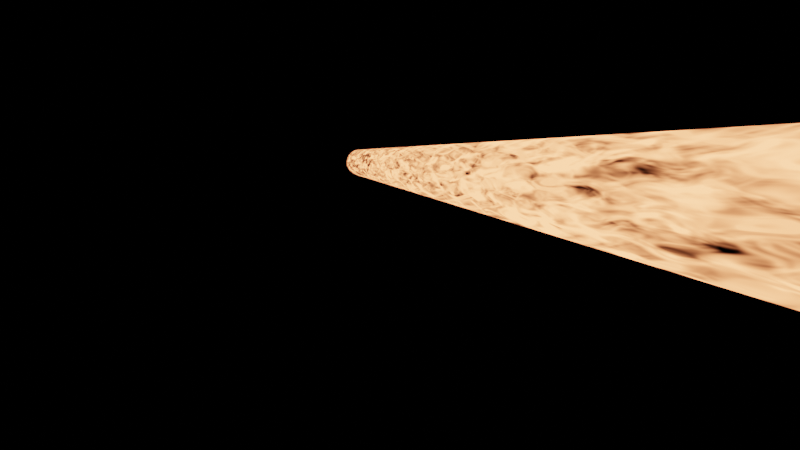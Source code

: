 # Source: uploads_files_2504067_laser_beam.blend  (saved by Blender 2.83.19; exported with 4.5.12 LTS)
import bpy
from mathutils import Matrix  # noqa: F401  (used for matrix-valued properties, if any)

bpy.ops.wm.read_factory_settings(use_empty=True)
scene = bpy.context.scene
scene.name = 'Scene'

# ---- collections
col_collection = bpy.data.collections.new('Collection'); scene.collection.children.link(col_collection)

# ---- materials (node trees are filled in below, after node groups)
mat_material_001 = bpy.data.materials.new('Material.001')

# ---- material node trees
mat_material_001.use_nodes = True; mat_material_001.node_tree.nodes.clear()
_N = mat_material_001.node_tree.nodes; _L = mat_material_001.node_tree.links
n0 = _N.new('ShaderNodeOutputMaterial'); n0.name = 'Material Output'; n0.location = (922, 300)
n1 = _N.new('ShaderNodeMath'); n1.name = 'Math'; n1.location = (262, 266)
n1.operation = 'MULTIPLY'
n1.inputs[1].default_value = 5.0
n1.inputs[2].default_value = 0.0
n2 = _N.new('ShaderNodeTexNoise'); n2.name = 'Noise Texture'; n2.location = (-278, 302)
n2.inputs[2].default_value = 3.0
n2.inputs[8].default_value = 1.0
n3 = _N.new('ShaderNodeTexCoord'); n3.name = 'Texture Coordinate'; n3.location = (-778, 210)
n4 = _N.new('ShaderNodeMapping'); n4.name = 'Mapping'; n4.location = (-568, 228)
n4.width = 240
n4.inputs[3].default_value = (1.0, 1.0, 10.0)
n5 = _N.new('ShaderNodeValToRGB'); n5.name = 'ColorRamp'; n5.location = (-58, 255)
while len(n5.color_ramp.elements) > 1: n5.color_ramp.elements.remove(n5.color_ramp.elements[-1])
n5.color_ramp.elements[0].position = 0.2818; n5.color_ramp.elements[0].color = (0.0, 0.0, 0.0, 1.0)
_e = n5.color_ramp.elements.new(0.625); _e.color = (1.0, 1.0, 1.0, 1.0)
n6 = _N.new('ShaderNodeEmission'); n6.name = 'Emission'; n6.location = (482, 300)
n6.inputs[0].default_value = (1.0, 0.2673, 0.1014, 1.0)
n7 = _N.new('ShaderNodeMixShader'); n7.name = 'Mix Shader'; n7.location = (702, 316)
n8 = _N.new('ShaderNodeBsdfTransparent'); n8.name = 'Transparent BSDF'; n8.location = (482, 402)
_L.new(n6.outputs[0], n7.inputs[2])
_L.new(n2.outputs[0], n5.inputs[0])
_L.new(n1.outputs[0], n6.inputs[1])
_L.new(n4.outputs[0], n2.inputs[0])
_L.new(n3.outputs[3], n4.inputs[0])
_L.new(n5.outputs[0], n1.inputs[0])
_L.new(n7.outputs[0], n0.inputs[0])
_L.new(n8.outputs[0], n7.inputs[1])
_L.new(n5.outputs[0], n7.inputs[0])
n0.is_active_output = True

# ---- world
world_world = bpy.data.worlds.new('World'); scene.world = world_world
world_world.use_nodes = True; world_world.node_tree.nodes.clear()
_N = world_world.node_tree.nodes; _L = world_world.node_tree.links
n0 = _N.new('ShaderNodeOutputWorld'); n0.name = 'World Output'; n0.location = (300, 300)
n1 = _N.new('ShaderNodeBackground'); n1.name = 'Background'; n1.location = (10, 300)
n1.inputs[0].default_value = (0.0, 0.0, 0.0, 1.0)
_L.new(n1.outputs[0], n0.inputs[0])
n0.is_active_output = True
world_world.color = (0.05088, 0.05088, 0.05088)
world_world.use_sun_shadow = False
world_world.sun_shadow_jitter_overblur = 0.0

# ---- cameras
cam_camera = bpy.data.cameras.new('Camera')
cam_camera.clip_end = 100.0
cam_camera.ortho_scale = 7.314

# ---- lights
light_light = bpy.data.lights.new('Light', 'POINT')
light_light.transmission_factor = 0.0
light_light.energy = 1000.0
light_light.shadow_soft_size = 0.1
light_light.shadow_maximum_resolution = 0.006
light_light.use_absolute_resolution = True

# ---- meshes
me_cylinder = bpy.data.meshes.new('Cylinder')
me_cylinder.from_pydata([(-2.712e-08, 10.0, 0.08995), (-2.712e-08, 0.0, 0.08995), (0.04498, 10.0, 0.0779), (0.04498, 0.0, 0.0779), (0.0779, 10.0, 0.04498), (0.0779, 0.0, 0.04498), (0.08995, 10.0, -1.582e-08), (0.08995, 0.0, 2.635e-10), (0.0779, 10.0, -0.04498), (0.0779, 0.0, -0.04498), (0.04498, 10.0, -0.0779), (0.04498, 0.0, -0.0779), (-1.354e-08, 10.0, -0.08995), (-1.354e-08, 0.0, -0.08995), (-0.04498, 10.0, -0.0779), (-0.04498, 0.0, -0.0779), (-0.0779, 10.0, -0.04498), (-0.0779, 0.0, -0.04498), (-0.08995, 10.0, -5.335e-08), (-0.08995, 0.0, -3.727e-08), (-0.0779, 10.0, 0.04498), (-0.0779, 0.0, 0.04498), (-0.04498, 10.0, 0.0779), (-0.04498, 0.0, 0.0779), (-2.712e-08, 9.787, 0.08995), (-2.712e-08, 9.574, 0.08995), (-2.712e-08, 9.362, 0.08995), (-2.712e-08, 9.149, 0.08995), (-2.712e-08, 8.936, 0.08995), (-2.712e-08, 8.723, 0.08995), (-2.712e-08, 8.511, 0.08995), (-2.712e-08, 8.298, 0.08995), (-2.712e-08, 8.085, 0.08995), (-2.712e-08, 7.872, 0.08995), (-2.712e-08, 7.66, 0.08995), (-2.712e-08, 7.447, 0.08995), (-2.712e-08, 7.234, 0.08995), (-2.712e-08, 7.021, 0.08995), (-2.712e-08, 6.809, 0.08995), (-2.712e-08, 6.596, 0.08995), (-2.712e-08, 6.383, 0.08995), (-2.712e-08, 6.17, 0.08995), (-2.712e-08, 5.957, 0.08995), (-2.712e-08, 5.745, 0.08995), (-2.712e-08, 5.532, 0.08995), (-2.712e-08, 5.319, 0.08995), (-2.712e-08, 5.106, 0.08995), (-2.712e-08, 4.894, 0.08995), (-2.712e-08, 4.681, 0.08995), (-2.712e-08, 4.468, 0.08995), (-2.712e-08, 4.255, 0.08995), (-2.712e-08, 4.043, 0.08995), (-2.712e-08, 3.83, 0.08995), (-2.712e-08, 3.617, 0.08995), (-2.712e-08, 3.404, 0.08995), (-2.712e-08, 3.191, 0.08995), (-2.712e-08, 2.979, 0.08995), (-2.712e-08, 2.766, 0.08995), (-2.712e-08, 2.553, 0.08995), (-2.712e-08, 2.34, 0.08995), (-2.712e-08, 2.128, 0.08995), (-2.712e-08, 1.915, 0.08995), (-2.712e-08, 1.702, 0.08995), (-2.712e-08, 1.489, 0.08995), (-2.712e-08, 1.277, 0.08995), (-2.712e-08, 1.064, 0.08995), (-2.712e-08, 0.8511, 0.08995), (-2.712e-08, 0.6383, 0.08995), (-2.712e-08, 0.4255, 0.08995), (-2.712e-08, 0.2128, 0.08995), (0.04498, 0.2128, 0.0779), (0.04498, 0.4255, 0.0779), (0.04498, 0.6383, 0.0779), (0.04498, 0.8511, 0.0779), (0.04498, 1.064, 0.0779), (0.04498, 1.277, 0.0779), (0.04498, 1.489, 0.0779), (0.04498, 1.702, 0.0779), (0.04498, 1.915, 0.0779), (0.04498, 2.128, 0.0779), (0.04498, 2.34, 0.0779), (0.04498, 2.553, 0.0779), (0.04498, 2.766, 0.0779), (0.04498, 2.979, 0.0779), (0.04498, 3.191, 0.0779), (0.04498, 3.404, 0.0779), (0.04498, 3.617, 0.0779), (0.04498, 3.83, 0.0779), (0.04498, 4.043, 0.0779), (0.04498, 4.255, 0.0779), (0.04498, 4.468, 0.0779), (0.04498, 4.681, 0.0779), (0.04498, 4.894, 0.0779), (0.04498, 5.106, 0.0779), (0.04498, 5.319, 0.0779), (0.04498, 5.532, 0.0779), (0.04498, 5.745, 0.0779), (0.04498, 5.957, 0.0779), (0.04498, 6.17, 0.0779), (0.04498, 6.383, 0.0779), (0.04498, 6.596, 0.0779), (0.04498, 6.809, 0.0779), (0.04498, 7.021, 0.0779), (0.04498, 7.234, 0.0779), (0.04498, 7.447, 0.0779), (0.04498, 7.66, 0.0779), (0.04498, 7.872, 0.0779), (0.04498, 8.085, 0.0779), (0.04498, 8.298, 0.0779), (0.04498, 8.511, 0.0779), (0.04498, 8.723, 0.0779), (0.04498, 8.936, 0.0779), (0.04498, 9.149, 0.0779), (0.04498, 9.362, 0.0779), (0.04498, 9.574, 0.0779), (0.04498, 9.787, 0.0779), (0.0779, 0.2128, 0.04498), (0.0779, 0.4255, 0.04498), (0.0779, 0.6383, 0.04498), (0.0779, 0.8511, 0.04498), (0.0779, 1.064, 0.04498), (0.0779, 1.277, 0.04498), (0.0779, 1.489, 0.04498), (0.0779, 1.702, 0.04498), (0.0779, 1.915, 0.04498), (0.0779, 2.128, 0.04498), (0.0779, 2.34, 0.04498), (0.0779, 2.553, 0.04498), (0.0779, 2.766, 0.04498), (0.0779, 2.979, 0.04498), (0.0779, 3.191, 0.04498), (0.0779, 3.404, 0.04498), (0.0779, 3.617, 0.04498), (0.0779, 3.83, 0.04498), (0.0779, 4.043, 0.04498), (0.0779, 4.255, 0.04498), (0.0779, 4.468, 0.04498), (0.0779, 4.681, 0.04498), (0.0779, 4.894, 0.04498), (0.0779, 5.106, 0.04498), (0.0779, 5.319, 0.04498), (0.0779, 5.532, 0.04498), (0.0779, 5.745, 0.04498), (0.0779, 5.957, 0.04498), (0.0779, 6.17, 0.04498), (0.0779, 6.383, 0.04498), (0.0779, 6.596, 0.04498), (0.0779, 6.809, 0.04498), (0.0779, 7.021, 0.04498), (0.0779, 7.234, 0.04498), (0.0779, 7.447, 0.04498), (0.0779, 7.66, 0.04498), (0.0779, 7.872, 0.04498), (0.0779, 8.085, 0.04498), (0.0779, 8.298, 0.04498), (0.0779, 8.511, 0.04498), (0.0779, 8.723, 0.04498), (0.0779, 8.936, 0.04498), (0.0779, 9.149, 0.04498), (0.0779, 9.362, 0.04498), (0.0779, 9.574, 0.04498), (0.0779, 9.787, 0.04498), (0.08995, 0.2128, -7.868e-11), (0.08995, 0.4255, -4.209e-10), (0.08995, 0.6383, -7.631e-10), (0.08995, 0.8511, -1.105e-09), (0.08995, 1.064, -1.448e-09), (0.08995, 1.277, -1.79e-09), (0.08995, 1.489, -2.132e-09), (0.08995, 1.702, -2.474e-09), (0.08995, 1.915, -2.816e-09), (0.08995, 2.128, -3.159e-09), (0.08995, 2.34, -3.501e-09), (0.08995, 2.553, -3.843e-09), (0.08995, 2.766, -4.185e-09), (0.08995, 2.979, -4.528e-09), (0.08995, 3.191, -4.87e-09), (0.08995, 3.404, -5.212e-09), (0.08995, 3.617, -5.554e-09), (0.08995, 3.83, -5.896e-09), (0.08995, 4.043, -6.239e-09), (0.08995, 4.255, -6.581e-09), (0.08995, 4.468, -6.923e-09), (0.08995, 4.681, -7.265e-09), (0.08995, 4.894, -7.608e-09), (0.08995, 5.106, -7.95e-09), (0.08995, 5.319, -8.292e-09), (0.08995, 5.532, -8.634e-09), (0.08995, 5.745, -8.976e-09), (0.08995, 5.957, -9.319e-09), (0.08995, 6.17, -9.661e-09), (0.08995, 6.383, -1e-08), (0.08995, 6.596, -1.035e-08), (0.08995, 6.809, -1.069e-08), (0.08995, 7.021, -1.103e-08), (0.08995, 7.234, -1.137e-08), (0.08995, 7.447, -1.171e-08), (0.08995, 7.66, -1.206e-08), (0.08995, 7.872, -1.24e-08), (0.08995, 8.085, -1.274e-08), (0.08995, 8.298, -1.308e-08), (0.08995, 8.511, -1.343e-08), (0.08995, 8.723, -1.377e-08), (0.08995, 8.936, -1.411e-08), (0.08995, 9.149, -1.445e-08), (0.08995, 9.362, -1.479e-08), (0.08995, 9.574, -1.514e-08), (0.08995, 9.787, -1.548e-08), (0.0779, 0.2128, -0.04498), (0.0779, 0.4255, -0.04498), (0.0779, 0.6383, -0.04498), (0.0779, 0.8511, -0.04498), (0.0779, 1.064, -0.04498), (0.0779, 1.277, -0.04498), (0.0779, 1.489, -0.04498), (0.0779, 1.702, -0.04498), (0.0779, 1.915, -0.04498), (0.0779, 2.128, -0.04498), (0.0779, 2.34, -0.04498), (0.0779, 2.553, -0.04498), (0.0779, 2.766, -0.04498), (0.0779, 2.979, -0.04498), (0.0779, 3.191, -0.04498), (0.0779, 3.404, -0.04498), (0.0779, 3.617, -0.04498), (0.0779, 3.83, -0.04498), (0.0779, 4.043, -0.04498), (0.0779, 4.255, -0.04498), (0.0779, 4.468, -0.04498), (0.0779, 4.681, -0.04498), (0.0779, 4.894, -0.04498), (0.0779, 5.106, -0.04498), (0.0779, 5.319, -0.04498), (0.0779, 5.532, -0.04498), (0.0779, 5.745, -0.04498), (0.0779, 5.957, -0.04498), (0.0779, 6.17, -0.04498), (0.0779, 6.383, -0.04498), (0.0779, 6.596, -0.04498), (0.0779, 6.809, -0.04498), (0.0779, 7.021, -0.04498), (0.0779, 7.234, -0.04498), (0.0779, 7.447, -0.04498), (0.0779, 7.66, -0.04498), (0.0779, 7.872, -0.04498), (0.0779, 8.085, -0.04498), (0.0779, 8.298, -0.04498), (0.0779, 8.511, -0.04498), (0.0779, 8.723, -0.04498), (0.0779, 8.936, -0.04498), (0.0779, 9.149, -0.04498), (0.0779, 9.362, -0.04498), (0.0779, 9.574, -0.04498), (0.0779, 9.787, -0.04498), (0.04498, 0.2128, -0.0779), (0.04498, 0.4255, -0.0779), (0.04498, 0.6383, -0.0779), (0.04498, 0.8511, -0.0779), (0.04498, 1.064, -0.0779), (0.04498, 1.277, -0.0779), (0.04498, 1.489, -0.0779), (0.04498, 1.702, -0.0779), (0.04498, 1.915, -0.0779), (0.04498, 2.128, -0.0779), (0.04498, 2.34, -0.0779), (0.04498, 2.553, -0.0779), (0.04498, 2.766, -0.0779), (0.04498, 2.979, -0.0779), (0.04498, 3.191, -0.0779), (0.04498, 3.404, -0.0779), (0.04498, 3.617, -0.0779), (0.04498, 3.83, -0.0779), (0.04498, 4.043, -0.0779), (0.04498, 4.255, -0.0779), (0.04498, 4.468, -0.0779), (0.04498, 4.681, -0.0779), (0.04498, 4.894, -0.0779), (0.04498, 5.106, -0.0779), (0.04498, 5.319, -0.0779), (0.04498, 5.532, -0.0779), (0.04498, 5.745, -0.0779), (0.04498, 5.957, -0.0779), (0.04498, 6.17, -0.0779), (0.04498, 6.383, -0.0779), (0.04498, 6.596, -0.0779), (0.04498, 6.809, -0.0779), (0.04498, 7.021, -0.0779), (0.04498, 7.234, -0.0779), (0.04498, 7.447, -0.0779), (0.04498, 7.66, -0.0779), (0.04498, 7.872, -0.0779), (0.04498, 8.085, -0.0779), (0.04498, 8.298, -0.0779), (0.04498, 8.511, -0.0779), (0.04498, 8.723, -0.0779), (0.04498, 8.936, -0.0779), (0.04498, 9.149, -0.0779), (0.04498, 9.362, -0.0779), (0.04498, 9.574, -0.0779), (0.04498, 9.787, -0.0779), (-1.354e-08, 0.2128, -0.08995), (-1.354e-08, 0.4255, -0.08995), (-1.354e-08, 0.6383, -0.08995), (-1.354e-08, 0.8511, -0.08995), (-1.354e-08, 1.064, -0.08995), (-1.354e-08, 1.277, -0.08995), (-1.354e-08, 1.489, -0.08995), (-1.354e-08, 1.702, -0.08995), (-1.354e-08, 1.915, -0.08995), (-1.354e-08, 2.128, -0.08995), (-1.354e-08, 2.34, -0.08995), (-1.354e-08, 2.553, -0.08995), (-1.354e-08, 2.766, -0.08995), (-1.354e-08, 2.979, -0.08995), (-1.354e-08, 3.191, -0.08995), (-1.354e-08, 3.404, -0.08995), (-1.354e-08, 3.617, -0.08995), (-1.354e-08, 3.83, -0.08995), (-1.354e-08, 4.043, -0.08995), (-1.354e-08, 4.255, -0.08995), (-1.354e-08, 4.468, -0.08995), (-1.354e-08, 4.681, -0.08995), (-1.354e-08, 4.894, -0.08995), (-1.354e-08, 5.106, -0.08995), (-1.354e-08, 5.319, -0.08995), (-1.354e-08, 5.532, -0.08995), (-1.354e-08, 5.745, -0.08995), (-1.354e-08, 5.957, -0.08995), (-1.354e-08, 6.17, -0.08995), (-1.354e-08, 6.383, -0.08995), (-1.354e-08, 6.596, -0.08995), (-1.354e-08, 6.809, -0.08995), (-1.354e-08, 7.021, -0.08995), (-1.354e-08, 7.234, -0.08995), (-1.354e-08, 7.447, -0.08995), (-1.354e-08, 7.66, -0.08995), (-1.354e-08, 7.872, -0.08995), (-1.354e-08, 8.085, -0.08995), (-1.354e-08, 8.298, -0.08995), (-1.354e-08, 8.511, -0.08995), (-1.354e-08, 8.723, -0.08995), (-1.354e-08, 8.936, -0.08995), (-1.354e-08, 9.149, -0.08995), (-1.354e-08, 9.362, -0.08995), (-1.354e-08, 9.574, -0.08995), (-1.354e-08, 9.787, -0.08995), (-0.04498, 0.2128, -0.0779), (-0.04498, 0.4255, -0.0779), (-0.04498, 0.6383, -0.0779), (-0.04498, 0.8511, -0.0779), (-0.04498, 1.064, -0.0779), (-0.04498, 1.277, -0.0779), (-0.04498, 1.489, -0.0779), (-0.04498, 1.702, -0.0779), (-0.04498, 1.915, -0.0779), (-0.04498, 2.128, -0.0779), (-0.04498, 2.34, -0.0779), (-0.04498, 2.553, -0.0779), (-0.04498, 2.766, -0.0779), (-0.04498, 2.979, -0.0779), (-0.04498, 3.191, -0.0779), (-0.04498, 3.404, -0.0779), (-0.04498, 3.617, -0.0779), (-0.04498, 3.83, -0.0779), (-0.04498, 4.043, -0.0779), (-0.04498, 4.255, -0.0779), (-0.04498, 4.468, -0.0779), (-0.04498, 4.681, -0.0779), (-0.04498, 4.894, -0.0779), (-0.04498, 5.106, -0.0779), (-0.04498, 5.319, -0.0779), (-0.04498, 5.532, -0.0779), (-0.04498, 5.745, -0.0779), (-0.04498, 5.957, -0.0779), (-0.04498, 6.17, -0.0779), (-0.04498, 6.383, -0.0779), (-0.04498, 6.596, -0.0779), (-0.04498, 6.809, -0.0779), (-0.04498, 7.021, -0.0779), (-0.04498, 7.234, -0.0779), (-0.04498, 7.447, -0.0779), (-0.04498, 7.66, -0.0779), (-0.04498, 7.872, -0.0779), (-0.04498, 8.085, -0.0779), (-0.04498, 8.298, -0.0779), (-0.04498, 8.511, -0.0779), (-0.04498, 8.723, -0.0779), (-0.04498, 8.936, -0.0779), (-0.04498, 9.149, -0.0779), (-0.04498, 9.362, -0.0779), (-0.04498, 9.574, -0.0779), (-0.04498, 9.787, -0.0779), (-0.0779, 0.2128, -0.04498), (-0.0779, 0.4255, -0.04498), (-0.0779, 0.6383, -0.04498), (-0.0779, 0.8511, -0.04498), (-0.0779, 1.064, -0.04498), (-0.0779, 1.277, -0.04498), (-0.0779, 1.489, -0.04498), (-0.0779, 1.702, -0.04498), (-0.0779, 1.915, -0.04498), (-0.0779, 2.128, -0.04498), (-0.0779, 2.34, -0.04498), (-0.0779, 2.553, -0.04498), (-0.0779, 2.766, -0.04498), (-0.0779, 2.979, -0.04498), (-0.0779, 3.191, -0.04498), (-0.0779, 3.404, -0.04498), (-0.0779, 3.617, -0.04498), (-0.0779, 3.83, -0.04498), (-0.0779, 4.043, -0.04498), (-0.0779, 4.255, -0.04498), (-0.0779, 4.468, -0.04498), (-0.0779, 4.681, -0.04498), (-0.0779, 4.894, -0.04498), (-0.0779, 5.106, -0.04498), (-0.0779, 5.319, -0.04498), (-0.0779, 5.532, -0.04498), (-0.0779, 5.745, -0.04498), (-0.0779, 5.957, -0.04498), (-0.0779, 6.17, -0.04498), (-0.0779, 6.383, -0.04498), (-0.0779, 6.596, -0.04498), (-0.0779, 6.809, -0.04498), (-0.0779, 7.021, -0.04498), (-0.0779, 7.234, -0.04498), (-0.0779, 7.447, -0.04498), (-0.0779, 7.66, -0.04498), (-0.0779, 7.872, -0.04498), (-0.0779, 8.085, -0.04498), (-0.0779, 8.298, -0.04498), (-0.0779, 8.511, -0.04498), (-0.0779, 8.723, -0.04498), (-0.0779, 8.936, -0.04498), (-0.0779, 9.149, -0.04498), (-0.0779, 9.362, -0.04498), (-0.0779, 9.574, -0.04498), (-0.0779, 9.787, -0.04498), (-0.08995, 0.2128, -3.761e-08), (-0.08995, 0.4255, -3.795e-08), (-0.08995, 0.6383, -3.829e-08), (-0.08995, 0.8511, -3.864e-08), (-0.08995, 1.064, -3.898e-08), (-0.08995, 1.277, -3.932e-08), (-0.08995, 1.489, -3.966e-08), (-0.08995, 1.702, -4e-08), (-0.08995, 1.915, -4.035e-08), (-0.08995, 2.128, -4.069e-08), (-0.08995, 2.34, -4.103e-08), (-0.08995, 2.553, -4.137e-08), (-0.08995, 2.766, -4.172e-08), (-0.08995, 2.979, -4.206e-08), (-0.08995, 3.191, -4.24e-08), (-0.08995, 3.404, -4.274e-08), (-0.08995, 3.617, -4.308e-08), (-0.08995, 3.83, -4.343e-08), (-0.08995, 4.043, -4.377e-08), (-0.08995, 4.255, -4.411e-08), (-0.08995, 4.468, -4.445e-08), (-0.08995, 4.681, -4.48e-08), (-0.08995, 4.894, -4.514e-08), (-0.08995, 5.106, -4.548e-08), (-0.08995, 5.319, -4.582e-08), (-0.08995, 5.532, -4.616e-08), (-0.08995, 5.745, -4.651e-08), (-0.08995, 5.957, -4.685e-08), (-0.08995, 6.17, -4.719e-08), (-0.08995, 6.383, -4.753e-08), (-0.08995, 6.596, -4.788e-08), (-0.08995, 6.809, -4.822e-08), (-0.08995, 7.021, -4.856e-08), (-0.08995, 7.234, -4.89e-08), (-0.08995, 7.447, -4.924e-08), (-0.08995, 7.66, -4.959e-08), (-0.08995, 7.872, -4.993e-08), (-0.08995, 8.085, -5.027e-08), (-0.08995, 8.298, -5.061e-08), (-0.08995, 8.511, -5.096e-08), (-0.08995, 8.723, -5.13e-08), (-0.08995, 8.936, -5.164e-08), (-0.08995, 9.149, -5.198e-08), (-0.08995, 9.362, -5.232e-08), (-0.08995, 9.574, -5.267e-08), (-0.08995, 9.787, -5.301e-08), (-0.0779, 0.2128, 0.04498), (-0.0779, 0.4255, 0.04498), (-0.0779, 0.6383, 0.04498), (-0.0779, 0.8511, 0.04498), (-0.0779, 1.064, 0.04498), (-0.0779, 1.277, 0.04498), (-0.0779, 1.489, 0.04498), (-0.0779, 1.702, 0.04498), (-0.0779, 1.915, 0.04498), (-0.0779, 2.128, 0.04498), (-0.0779, 2.34, 0.04498), (-0.0779, 2.553, 0.04498), (-0.0779, 2.766, 0.04498), (-0.0779, 2.979, 0.04498), (-0.0779, 3.191, 0.04498), (-0.0779, 3.404, 0.04498), (-0.0779, 3.617, 0.04498), (-0.0779, 3.83, 0.04498), (-0.0779, 4.043, 0.04498), (-0.0779, 4.255, 0.04498), (-0.0779, 4.468, 0.04498), (-0.0779, 4.681, 0.04498), (-0.0779, 4.894, 0.04498), (-0.0779, 5.106, 0.04498), (-0.0779, 5.319, 0.04498), (-0.0779, 5.532, 0.04498), (-0.0779, 5.745, 0.04498), (-0.0779, 5.957, 0.04498), (-0.0779, 6.17, 0.04498), (-0.0779, 6.383, 0.04498), (-0.0779, 6.596, 0.04498), (-0.0779, 6.809, 0.04498), (-0.0779, 7.021, 0.04498), (-0.0779, 7.234, 0.04498), (-0.0779, 7.447, 0.04498), (-0.0779, 7.66, 0.04498), (-0.0779, 7.872, 0.04498), (-0.0779, 8.085, 0.04498), (-0.0779, 8.298, 0.04498), (-0.0779, 8.511, 0.04498), (-0.0779, 8.723, 0.04498), (-0.0779, 8.936, 0.04498), (-0.0779, 9.149, 0.04498), (-0.0779, 9.362, 0.04498), (-0.0779, 9.574, 0.04498), (-0.0779, 9.787, 0.04498), (-0.04498, 0.2128, 0.0779), (-0.04498, 0.4255, 0.0779), (-0.04498, 0.6383, 0.0779), (-0.04498, 0.8511, 0.0779), (-0.04498, 1.064, 0.0779), (-0.04498, 1.277, 0.0779), (-0.04498, 1.489, 0.0779), (-0.04498, 1.702, 0.0779), (-0.04498, 1.915, 0.0779), (-0.04498, 2.128, 0.0779), (-0.04498, 2.34, 0.0779), (-0.04498, 2.553, 0.0779), (-0.04498, 2.766, 0.0779), (-0.04498, 2.979, 0.0779), (-0.04498, 3.191, 0.0779), (-0.04498, 3.404, 0.0779), (-0.04498, 3.617, 0.0779), (-0.04498, 3.83, 0.0779), (-0.04498, 4.043, 0.0779), (-0.04498, 4.255, 0.0779), (-0.04498, 4.468, 0.0779), (-0.04498, 4.681, 0.0779), (-0.04498, 4.894, 0.0779), (-0.04498, 5.106, 0.0779), (-0.04498, 5.319, 0.0779), (-0.04498, 5.532, 0.0779), (-0.04498, 5.745, 0.0779), (-0.04498, 5.957, 0.0779), (-0.04498, 6.17, 0.0779), (-0.04498, 6.383, 0.0779), (-0.04498, 6.596, 0.0779), (-0.04498, 6.809, 0.0779), (-0.04498, 7.021, 0.0779), (-0.04498, 7.234, 0.0779), (-0.04498, 7.447, 0.0779), (-0.04498, 7.66, 0.0779), (-0.04498, 7.872, 0.0779), (-0.04498, 8.085, 0.0779), (-0.04498, 8.298, 0.0779), (-0.04498, 8.511, 0.0779), (-0.04498, 8.723, 0.0779), (-0.04498, 8.936, 0.0779), (-0.04498, 9.149, 0.0779), (-0.04498, 9.362, 0.0779), (-0.04498, 9.574, 0.0779), (-0.04498, 9.787, 0.0779)], [], [(69, 1, 3, 70), (70, 3, 5, 116), (116, 5, 7, 162), (162, 7, 9, 208), (208, 9, 11, 254), (254, 11, 13, 300), (300, 13, 15, 346), (346, 15, 17, 392), (392, 17, 19, 438), (438, 19, 21, 484), (484, 21, 23, 530), (530, 23, 1, 69), (22, 575, 24, 0), (575, 574, 25, 24), (574, 573, 26, 25), (573, 572, 27, 26), (572, 571, 28, 27), (571, 570, 29, 28), (570, 569, 30, 29), (569, 568, 31, 30), (568, 567, 32, 31), (567, 566, 33, 32), (566, 565, 34, 33), (565, 564, 35, 34), (564, 563, 36, 35), (563, 562, 37, 36), (562, 561, 38, 37), (561, 560, 39, 38), (560, 559, 40, 39), (559, 558, 41, 40), (558, 557, 42, 41), (557, 556, 43, 42), (556, 555, 44, 43), (555, 554, 45, 44), (554, 553, 46, 45), (553, 552, 47, 46), (552, 551, 48, 47), (551, 550, 49, 48), (550, 549, 50, 49), (549, 548, 51, 50), (548, 547, 52, 51), (547, 546, 53, 52), (546, 545, 54, 53), (545, 544, 55, 54), (544, 543, 56, 55), (543, 542, 57, 56), (542, 541, 58, 57), (541, 540, 59, 58), (540, 539, 60, 59), (539, 538, 61, 60), (538, 537, 62, 61), (537, 536, 63, 62), (536, 535, 64, 63), (535, 534, 65, 64), (534, 533, 66, 65), (533, 532, 67, 66), (532, 531, 68, 67), (531, 530, 69, 68), (20, 529, 575, 22), (529, 528, 574, 575), (528, 527, 573, 574), (527, 526, 572, 573), (526, 525, 571, 572), (525, 524, 570, 571), (524, 523, 569, 570), (523, 522, 568, 569), (522, 521, 567, 568), (521, 520, 566, 567), (520, 519, 565, 566), (519, 518, 564, 565), (518, 517, 563, 564), (517, 516, 562, 563), (516, 515, 561, 562), (515, 514, 560, 561), (514, 513, 559, 560), (513, 512, 558, 559), (512, 511, 557, 558), (511, 510, 556, 557), (510, 509, 555, 556), (509, 508, 554, 555), (508, 507, 553, 554), (507, 506, 552, 553), (506, 505, 551, 552), (505, 504, 550, 551), (504, 503, 549, 550), (503, 502, 548, 549), (502, 501, 547, 548), (501, 500, 546, 547), (500, 499, 545, 546), (499, 498, 544, 545), (498, 497, 543, 544), (497, 496, 542, 543), (496, 495, 541, 542), (495, 494, 540, 541), (494, 493, 539, 540), (493, 492, 538, 539), (492, 491, 537, 538), (491, 490, 536, 537), (490, 489, 535, 536), (489, 488, 534, 535), (488, 487, 533, 534), (487, 486, 532, 533), (486, 485, 531, 532), (485, 484, 530, 531), (18, 483, 529, 20), (483, 482, 528, 529), (482, 481, 527, 528), (481, 480, 526, 527), (480, 479, 525, 526), (479, 478, 524, 525), (478, 477, 523, 524), (477, 476, 522, 523), (476, 475, 521, 522), (475, 474, 520, 521), (474, 473, 519, 520), (473, 472, 518, 519), (472, 471, 517, 518), (471, 470, 516, 517), (470, 469, 515, 516), (469, 468, 514, 515), (468, 467, 513, 514), (467, 466, 512, 513), (466, 465, 511, 512), (465, 464, 510, 511), (464, 463, 509, 510), (463, 462, 508, 509), (462, 461, 507, 508), (461, 460, 506, 507), (460, 459, 505, 506), (459, 458, 504, 505), (458, 457, 503, 504), (457, 456, 502, 503), (456, 455, 501, 502), (455, 454, 500, 501), (454, 453, 499, 500), (453, 452, 498, 499), (452, 451, 497, 498), (451, 450, 496, 497), (450, 449, 495, 496), (449, 448, 494, 495), (448, 447, 493, 494), (447, 446, 492, 493), (446, 445, 491, 492), (445, 444, 490, 491), (444, 443, 489, 490), (443, 442, 488, 489), (442, 441, 487, 488), (441, 440, 486, 487), (440, 439, 485, 486), (439, 438, 484, 485), (16, 437, 483, 18), (437, 436, 482, 483), (436, 435, 481, 482), (435, 434, 480, 481), (434, 433, 479, 480), (433, 432, 478, 479), (432, 431, 477, 478), (431, 430, 476, 477), (430, 429, 475, 476), (429, 428, 474, 475), (428, 427, 473, 474), (427, 426, 472, 473), (426, 425, 471, 472), (425, 424, 470, 471), (424, 423, 469, 470), (423, 422, 468, 469), (422, 421, 467, 468), (421, 420, 466, 467), (420, 419, 465, 466), (419, 418, 464, 465), (418, 417, 463, 464), (417, 416, 462, 463), (416, 415, 461, 462), (415, 414, 460, 461), (414, 413, 459, 460), (413, 412, 458, 459), (412, 411, 457, 458), (411, 410, 456, 457), (410, 409, 455, 456), (409, 408, 454, 455), (408, 407, 453, 454), (407, 406, 452, 453), (406, 405, 451, 452), (405, 404, 450, 451), (404, 403, 449, 450), (403, 402, 448, 449), (402, 401, 447, 448), (401, 400, 446, 447), (400, 399, 445, 446), (399, 398, 444, 445), (398, 397, 443, 444), (397, 396, 442, 443), (396, 395, 441, 442), (395, 394, 440, 441), (394, 393, 439, 440), (393, 392, 438, 439), (14, 391, 437, 16), (391, 390, 436, 437), (390, 389, 435, 436), (389, 388, 434, 435), (388, 387, 433, 434), (387, 386, 432, 433), (386, 385, 431, 432), (385, 384, 430, 431), (384, 383, 429, 430), (383, 382, 428, 429), (382, 381, 427, 428), (381, 380, 426, 427), (380, 379, 425, 426), (379, 378, 424, 425), (378, 377, 423, 424), (377, 376, 422, 423), (376, 375, 421, 422), (375, 374, 420, 421), (374, 373, 419, 420), (373, 372, 418, 419), (372, 371, 417, 418), (371, 370, 416, 417), (370, 369, 415, 416), (369, 368, 414, 415), (368, 367, 413, 414), (367, 366, 412, 413), (366, 365, 411, 412), (365, 364, 410, 411), (364, 363, 409, 410), (363, 362, 408, 409), (362, 361, 407, 408), (361, 360, 406, 407), (360, 359, 405, 406), (359, 358, 404, 405), (358, 357, 403, 404), (357, 356, 402, 403), (356, 355, 401, 402), (355, 354, 400, 401), (354, 353, 399, 400), (353, 352, 398, 399), (352, 351, 397, 398), (351, 350, 396, 397), (350, 349, 395, 396), (349, 348, 394, 395), (348, 347, 393, 394), (347, 346, 392, 393), (12, 345, 391, 14), (345, 344, 390, 391), (344, 343, 389, 390), (343, 342, 388, 389), (342, 341, 387, 388), (341, 340, 386, 387), (340, 339, 385, 386), (339, 338, 384, 385), (338, 337, 383, 384), (337, 336, 382, 383), (336, 335, 381, 382), (335, 334, 380, 381), (334, 333, 379, 380), (333, 332, 378, 379), (332, 331, 377, 378), (331, 330, 376, 377), (330, 329, 375, 376), (329, 328, 374, 375), (328, 327, 373, 374), (327, 326, 372, 373), (326, 325, 371, 372), (325, 324, 370, 371), (324, 323, 369, 370), (323, 322, 368, 369), (322, 321, 367, 368), (321, 320, 366, 367), (320, 319, 365, 366), (319, 318, 364, 365), (318, 317, 363, 364), (317, 316, 362, 363), (316, 315, 361, 362), (315, 314, 360, 361), (314, 313, 359, 360), (313, 312, 358, 359), (312, 311, 357, 358), (311, 310, 356, 357), (310, 309, 355, 356), (309, 308, 354, 355), (308, 307, 353, 354), (307, 306, 352, 353), (306, 305, 351, 352), (305, 304, 350, 351), (304, 303, 349, 350), (303, 302, 348, 349), (302, 301, 347, 348), (301, 300, 346, 347), (10, 299, 345, 12), (299, 298, 344, 345), (298, 297, 343, 344), (297, 296, 342, 343), (296, 295, 341, 342), (295, 294, 340, 341), (294, 293, 339, 340), (293, 292, 338, 339), (292, 291, 337, 338), (291, 290, 336, 337), (290, 289, 335, 336), (289, 288, 334, 335), (288, 287, 333, 334), (287, 286, 332, 333), (286, 285, 331, 332), (285, 284, 330, 331), (284, 283, 329, 330), (283, 282, 328, 329), (282, 281, 327, 328), (281, 280, 326, 327), (280, 279, 325, 326), (279, 278, 324, 325), (278, 277, 323, 324), (277, 276, 322, 323), (276, 275, 321, 322), (275, 274, 320, 321), (274, 273, 319, 320), (273, 272, 318, 319), (272, 271, 317, 318), (271, 270, 316, 317), (270, 269, 315, 316), (269, 268, 314, 315), (268, 267, 313, 314), (267, 266, 312, 313), (266, 265, 311, 312), (265, 264, 310, 311), (264, 263, 309, 310), (263, 262, 308, 309), (262, 261, 307, 308), (261, 260, 306, 307), (260, 259, 305, 306), (259, 258, 304, 305), (258, 257, 303, 304), (257, 256, 302, 303), (256, 255, 301, 302), (255, 254, 300, 301), (8, 253, 299, 10), (253, 252, 298, 299), (252, 251, 297, 298), (251, 250, 296, 297), (250, 249, 295, 296), (249, 248, 294, 295), (248, 247, 293, 294), (247, 246, 292, 293), (246, 245, 291, 292), (245, 244, 290, 291), (244, 243, 289, 290), (243, 242, 288, 289), (242, 241, 287, 288), (241, 240, 286, 287), (240, 239, 285, 286), (239, 238, 284, 285), (238, 237, 283, 284), (237, 236, 282, 283), (236, 235, 281, 282), (235, 234, 280, 281), (234, 233, 279, 280), (233, 232, 278, 279), (232, 231, 277, 278), (231, 230, 276, 277), (230, 229, 275, 276), (229, 228, 274, 275), (228, 227, 273, 274), (227, 226, 272, 273), (226, 225, 271, 272), (225, 224, 270, 271), (224, 223, 269, 270), (223, 222, 268, 269), (222, 221, 267, 268), (221, 220, 266, 267), (220, 219, 265, 266), (219, 218, 264, 265), (218, 217, 263, 264), (217, 216, 262, 263), (216, 215, 261, 262), (215, 214, 260, 261), (214, 213, 259, 260), (213, 212, 258, 259), (212, 211, 257, 258), (211, 210, 256, 257), (210, 209, 255, 256), (209, 208, 254, 255), (6, 207, 253, 8), (207, 206, 252, 253), (206, 205, 251, 252), (205, 204, 250, 251), (204, 203, 249, 250), (203, 202, 248, 249), (202, 201, 247, 248), (201, 200, 246, 247), (200, 199, 245, 246), (199, 198, 244, 245), (198, 197, 243, 244), (197, 196, 242, 243), (196, 195, 241, 242), (195, 194, 240, 241), (194, 193, 239, 240), (193, 192, 238, 239), (192, 191, 237, 238), (191, 190, 236, 237), (190, 189, 235, 236), (189, 188, 234, 235), (188, 187, 233, 234), (187, 186, 232, 233), (186, 185, 231, 232), (185, 184, 230, 231), (184, 183, 229, 230), (183, 182, 228, 229), (182, 181, 227, 228), (181, 180, 226, 227), (180, 179, 225, 226), (179, 178, 224, 225), (178, 177, 223, 224), (177, 176, 222, 223), (176, 175, 221, 222), (175, 174, 220, 221), (174, 173, 219, 220), (173, 172, 218, 219), (172, 171, 217, 218), (171, 170, 216, 217), (170, 169, 215, 216), (169, 168, 214, 215), (168, 167, 213, 214), (167, 166, 212, 213), (166, 165, 211, 212), (165, 164, 210, 211), (164, 163, 209, 210), (163, 162, 208, 209), (4, 161, 207, 6), (161, 160, 206, 207), (160, 159, 205, 206), (159, 158, 204, 205), (158, 157, 203, 204), (157, 156, 202, 203), (156, 155, 201, 202), (155, 154, 200, 201), (154, 153, 199, 200), (153, 152, 198, 199), (152, 151, 197, 198), (151, 150, 196, 197), (150, 149, 195, 196), (149, 148, 194, 195), (148, 147, 193, 194), (147, 146, 192, 193), (146, 145, 191, 192), (145, 144, 190, 191), (144, 143, 189, 190), (143, 142, 188, 189), (142, 141, 187, 188), (141, 140, 186, 187), (140, 139, 185, 186), (139, 138, 184, 185), (138, 137, 183, 184), (137, 136, 182, 183), (136, 135, 181, 182), (135, 134, 180, 181), (134, 133, 179, 180), (133, 132, 178, 179), (132, 131, 177, 178), (131, 130, 176, 177), (130, 129, 175, 176), (129, 128, 174, 175), (128, 127, 173, 174), (127, 126, 172, 173), (126, 125, 171, 172), (125, 124, 170, 171), (124, 123, 169, 170), (123, 122, 168, 169), (122, 121, 167, 168), (121, 120, 166, 167), (120, 119, 165, 166), (119, 118, 164, 165), (118, 117, 163, 164), (117, 116, 162, 163), (2, 115, 161, 4), (115, 114, 160, 161), (114, 113, 159, 160), (113, 112, 158, 159), (112, 111, 157, 158), (111, 110, 156, 157), (110, 109, 155, 156), (109, 108, 154, 155), (108, 107, 153, 154), (107, 106, 152, 153), (106, 105, 151, 152), (105, 104, 150, 151), (104, 103, 149, 150), (103, 102, 148, 149), (102, 101, 147, 148), (101, 100, 146, 147), (100, 99, 145, 146), (99, 98, 144, 145), (98, 97, 143, 144), (97, 96, 142, 143), (96, 95, 141, 142), (95, 94, 140, 141), (94, 93, 139, 140), (93, 92, 138, 139), (92, 91, 137, 138), (91, 90, 136, 137), (90, 89, 135, 136), (89, 88, 134, 135), (88, 87, 133, 134), (87, 86, 132, 133), (86, 85, 131, 132), (85, 84, 130, 131), (84, 83, 129, 130), (83, 82, 128, 129), (82, 81, 127, 128), (81, 80, 126, 127), (80, 79, 125, 126), (79, 78, 124, 125), (78, 77, 123, 124), (77, 76, 122, 123), (76, 75, 121, 122), (75, 74, 120, 121), (74, 73, 119, 120), (73, 72, 118, 119), (72, 71, 117, 118), (71, 70, 116, 117), (0, 24, 115, 2), (24, 25, 114, 115), (25, 26, 113, 114), (26, 27, 112, 113), (27, 28, 111, 112), (28, 29, 110, 111), (29, 30, 109, 110), (30, 31, 108, 109), (31, 32, 107, 108), (32, 33, 106, 107), (33, 34, 105, 106), (34, 35, 104, 105), (35, 36, 103, 104), (36, 37, 102, 103), (37, 38, 101, 102), (38, 39, 100, 101), (39, 40, 99, 100), (40, 41, 98, 99), (41, 42, 97, 98), (42, 43, 96, 97), (43, 44, 95, 96), (44, 45, 94, 95), (45, 46, 93, 94), (46, 47, 92, 93), (47, 48, 91, 92), (48, 49, 90, 91), (49, 50, 89, 90), (50, 51, 88, 89), (51, 52, 87, 88), (52, 53, 86, 87), (53, 54, 85, 86), (54, 55, 84, 85), (55, 56, 83, 84), (56, 57, 82, 83), (57, 58, 81, 82), (58, 59, 80, 81), (59, 60, 79, 80), (60, 61, 78, 79), (61, 62, 77, 78), (62, 63, 76, 77), (63, 64, 75, 76), (64, 65, 74, 75), (65, 66, 73, 74), (66, 67, 72, 73), (67, 68, 71, 72), (68, 69, 70, 71)])
me_cylinder.polygons.foreach_set('use_smooth', [True] * 564)
_uv = me_cylinder.uv_layers.new(name='UVMap')
_uv.uv.foreach_set('vector', [1.0, 0.9894, 1.0, 1.0, 0.9167, 1.0, 0.9167, 0.9894, 0.9167, 0.9894, 0.9167, 1.0, 0.8333, 1.0, 0.8333, 0.9894, 0.8333, 0.9894, 0.8333, 1.0, 0.75, 1.0, 0.75, 0.9894, 0.75, 0.9894, 0.75, 1.0, 0.6667, 1.0, 0.6667, 0.9894, 0.6667, 0.9894, 0.6667, 1.0, 0.5833, 1.0, 0.5833, 0.9894, 0.5833, 0.9894, 0.5833, 1.0, 0.5, 1.0, 0.5, 0.9894, 0.5, 0.9894, 0.5, 1.0, 0.4167, 1.0, 0.4167, 0.9894, 0.4167, 0.9894, 0.4167, 1.0, 0.3333, 1.0, 0.3333, 0.9894, 0.3333, 0.9894, 0.3333, 1.0, 0.25, 1.0, 0.25, 0.9894, 0.25, 0.9894, 0.25, 1.0, 0.1667, 1.0, 0.1667, 0.9894, 0.1667, 0.9894, 0.1667, 1.0, 0.08333, 1.0, 0.08333, 0.9894, 0.08333, 0.9894, 0.08333, 1.0, 7.451e-08, 1.0, 7.451e-08, 0.9894, 0.08333, 0.5, 0.08333, 0.5106, 7.451e-08, 0.5106, 7.451e-08, 0.5, 0.08333, 0.5106, 0.08333, 0.5213, 7.451e-08, 0.5213, 7.451e-08, 0.5106, 0.08333, 0.5213, 0.08333, 0.5319, 7.451e-08, 0.5319, 7.451e-08, 0.5213, 0.08333, 0.5319, 0.08333, 0.5426, 7.451e-08, 0.5426, 7.451e-08, 0.5319, 0.08333, 0.5426, 0.08333, 0.5532, 7.451e-08, 0.5532, 7.451e-08, 0.5426, 0.08333, 0.5532, 0.08333, 0.5638, 7.451e-08, 0.5638, 7.451e-08, 0.5532, 0.08333, 0.5638, 0.08333, 0.5745, 7.451e-08, 0.5745, 7.451e-08, 0.5638, 0.08333, 0.5745, 0.08333, 0.5851, 7.451e-08, 0.5851, 7.451e-08, 0.5745, 0.08333, 0.5851, 0.08333, 0.5957, 7.451e-08, 0.5957, 7.451e-08, 0.5851, 0.08333, 0.5957, 0.08333, 0.6064, 7.451e-08, 0.6064, 7.451e-08, 0.5957, 0.08333, 0.6064, 0.08333, 0.617, 7.451e-08, 0.617, 7.451e-08, 0.6064, 0.08333, 0.617, 0.08333, 0.6277, 7.451e-08, 0.6277, 7.451e-08, 0.617, 0.08333, 0.6277, 0.08333, 0.6383, 7.451e-08, 0.6383, 7.451e-08, 0.6277, 0.08333, 0.6383, 0.08333, 0.6489, 7.451e-08, 0.6489, 7.451e-08, 0.6383, 0.08333, 0.6489, 0.08333, 0.6596, 7.451e-08, 0.6596, 7.451e-08, 0.6489, 0.08333, 0.6596, 0.08333, 0.6702, 7.451e-08, 0.6702, 7.451e-08, 0.6596, 0.08333, 0.6702, 0.08333, 0.6809, 7.451e-08, 0.6809, 7.451e-08, 0.6702, 0.08333, 0.6809, 0.08333, 0.6915, 7.451e-08, 0.6915, 7.451e-08, 0.6809, 0.08333, 0.6915, 0.08333, 0.7021, 7.451e-08, 0.7021, 7.451e-08, 0.6915, 0.08333, 0.7021, 0.08333, 0.7128, 7.451e-08, 0.7128, 7.451e-08, 0.7021, 0.08333, 0.7128, 0.08333, 0.7234, 7.451e-08, 0.7234, 7.451e-08, 0.7128, 0.08333, 0.7234, 0.08333, 0.734, 7.451e-08, 0.734, 7.451e-08, 0.7234, 0.08333, 0.734, 0.08333, 0.7447, 7.451e-08, 0.7447, 7.451e-08, 0.734, 0.08333, 0.7447, 0.08333, 0.7553, 7.451e-08, 0.7553, 7.451e-08, 0.7447, 0.08333, 0.7553, 0.08333, 0.766, 7.451e-08, 0.766, 7.451e-08, 0.7553, 0.08333, 0.766, 0.08333, 0.7766, 7.451e-08, 0.7766, 7.451e-08, 0.766, 0.08333, 0.7766, 0.08333, 0.7872, 7.451e-08, 0.7872, 7.451e-08, 0.7766, 0.08333, 0.7872, 0.08333, 0.7979, 7.451e-08, 0.7979, 7.451e-08, 0.7872, 0.08333, 0.7979, 0.08333, 0.8085, 7.451e-08, 0.8085, 7.451e-08, 0.7979, 0.08333, 0.8085, 0.08333, 0.8191, 7.451e-08, 0.8191, 7.451e-08, 0.8085, 0.08333, 0.8191, 0.08333, 0.8298, 7.451e-08, 0.8298, 7.451e-08, 0.8191, 0.08333, 0.8298, 0.08333, 0.8404, 7.451e-08, 0.8404, 7.451e-08, 0.8298, 0.08333, 0.8404, 0.08333, 0.8511, 7.451e-08, 0.8511, 7.451e-08, 0.8404, 0.08333, 0.8511, 0.08333, 0.8617, 7.451e-08, 0.8617, 7.451e-08, 0.8511, 0.08333, 0.8617, 0.08333, 0.8723, 7.451e-08, 0.8723, 7.451e-08, 0.8617, 0.08333, 0.8723, 0.08333, 0.883, 7.451e-08, 0.883, 7.451e-08, 0.8723, 0.08333, 0.883, 0.08333, 0.8936, 7.451e-08, 0.8936, 7.451e-08, 0.883, 0.08333, 0.8936, 0.08333, 0.9043, 7.451e-08, 0.9043, 7.451e-08, 0.8936, 0.08333, 0.9043, 0.08333, 0.9149, 7.451e-08, 0.9149, 7.451e-08, 0.9043, 0.08333, 0.9149, 0.08333, 0.9255, 7.451e-08, 0.9255, 7.451e-08, 0.9149, 0.08333, 0.9255, 0.08333, 0.9362, 7.451e-08, 0.9362, 7.451e-08, 0.9255, 0.08333, 0.9362, 0.08333, 0.9468, 7.451e-08, 0.9468, 7.451e-08, 0.9362, 0.08333, 0.9468, 0.08333, 0.9574, 7.451e-08, 0.9574, 7.451e-08, 0.9468, 0.08333, 0.9574, 0.08333, 0.9681, 7.451e-08, 0.9681, 7.451e-08, 0.9574, 0.08333, 0.9681, 0.08333, 0.9787, 7.451e-08, 0.9787, 7.451e-08, 0.9681, 0.08333, 0.9787, 0.08333, 0.9894, 7.451e-08, 0.9894, 7.451e-08, 0.9787, 0.1667, 0.5, 0.1667, 0.5106, 0.08333, 0.5106, 0.08333, 0.5, 0.1667, 0.5106, 0.1667, 0.5213, 0.08333, 0.5213, 0.08333, 0.5106, 0.1667, 0.5213, 0.1667, 0.5319, 0.08333, 0.5319, 0.08333, 0.5213, 0.1667, 0.5319, 0.1667, 0.5426, 0.08333, 0.5426, 0.08333, 0.5319, 0.1667, 0.5426, 0.1667, 0.5532, 0.08333, 0.5532, 0.08333, 0.5426, 0.1667, 0.5532, 0.1667, 0.5638, 0.08333, 0.5638, 0.08333, 0.5532, 0.1667, 0.5638, 0.1667, 0.5745, 0.08333, 0.5745, 0.08333, 0.5638, 0.1667, 0.5745, 0.1667, 0.5851, 0.08333, 0.5851, 0.08333, 0.5745, 0.1667, 0.5851, 0.1667, 0.5957, 0.08333, 0.5957, 0.08333, 0.5851, 0.1667, 0.5957, 0.1667, 0.6064, 0.08333, 0.6064, 0.08333, 0.5957, 0.1667, 0.6064, 0.1667, 0.617, 0.08333, 0.617, 0.08333, 0.6064, 0.1667, 0.617, 0.1667, 0.6277, 0.08333, 0.6277, 0.08333, 0.617, 0.1667, 0.6277, 0.1667, 0.6383, 0.08333, 0.6383, 0.08333, 0.6277, 0.1667, 0.6383, 0.1667, 0.6489, 0.08333, 0.6489, 0.08333, 0.6383, 0.1667, 0.6489, 0.1667, 0.6596, 0.08333, 0.6596, 0.08333, 0.6489, 0.1667, 0.6596, 0.1667, 0.6702, 0.08333, 0.6702, 0.08333, 0.6596, 0.1667, 0.6702, 0.1667, 0.6809, 0.08333, 0.6809, 0.08333, 0.6702, 0.1667, 0.6809, 0.1667, 0.6915, 0.08333, 0.6915, 0.08333, 0.6809, 0.1667, 0.6915, 0.1667, 0.7021, 0.08333, 0.7021, 0.08333, 0.6915, 0.1667, 0.7021, 0.1667, 0.7128, 0.08333, 0.7128, 0.08333, 0.7021, 0.1667, 0.7128, 0.1667, 0.7234, 0.08333, 0.7234, 0.08333, 0.7128, 0.1667, 0.7234, 0.1667, 0.734, 0.08333, 0.734, 0.08333, 0.7234, 0.1667, 0.734, 0.1667, 0.7447, 0.08333, 0.7447, 0.08333, 0.734, 0.1667, 0.7447, 0.1667, 0.7553, 0.08333, 0.7553, 0.08333, 0.7447, 0.1667, 0.7553, 0.1667, 0.766, 0.08333, 0.766, 0.08333, 0.7553, 0.1667, 0.766, 0.1667, 0.7766, 0.08333, 0.7766, 0.08333, 0.766, 0.1667, 0.7766, 0.1667, 0.7872, 0.08333, 0.7872, 0.08333, 0.7766, 0.1667, 0.7872, 0.1667, 0.7979, 0.08333, 0.7979, 0.08333, 0.7872, 0.1667, 0.7979, 0.1667, 0.8085, 0.08333, 0.8085, 0.08333, 0.7979, 0.1667, 0.8085, 0.1667, 0.8191, 0.08333, 0.8191, 0.08333, 0.8085, 0.1667, 0.8191, 0.1667, 0.8298, 0.08333, 0.8298, 0.08333, 0.8191, 0.1667, 0.8298, 0.1667, 0.8404, 0.08333, 0.8404, 0.08333, 0.8298, 0.1667, 0.8404, 0.1667, 0.8511, 0.08333, 0.8511, 0.08333, 0.8404, 0.1667, 0.8511, 0.1667, 0.8617, 0.08333, 0.8617, 0.08333, 0.8511, 0.1667, 0.8617, 0.1667, 0.8723, 0.08333, 0.8723, 0.08333, 0.8617, 0.1667, 0.8723, 0.1667, 0.883, 0.08333, 0.883, 0.08333, 0.8723, 0.1667, 0.883, 0.1667, 0.8936, 0.08333, 0.8936, 0.08333, 0.883, 0.1667, 0.8936, 0.1667, 0.9043, 0.08333, 0.9043, 0.08333, 0.8936, 0.1667, 0.9043, 0.1667, 0.9149, 0.08333, 0.9149, 0.08333, 0.9043, 0.1667, 0.9149, 0.1667, 0.9255, 0.08333, 0.9255, 0.08333, 0.9149, 0.1667, 0.9255, 0.1667, 0.9362, 0.08333, 0.9362, 0.08333, 0.9255, 0.1667, 0.9362, 0.1667, 0.9468, 0.08333, 0.9468, 0.08333, 0.9362, 0.1667, 0.9468, 0.1667, 0.9574, 0.08333, 0.9574, 0.08333, 0.9468, 0.1667, 0.9574, 0.1667, 0.9681, 0.08333, 0.9681, 0.08333, 0.9574, 0.1667, 0.9681, 0.1667, 0.9787, 0.08333, 0.9787, 0.08333, 0.9681, 0.1667, 0.9787, 0.1667, 0.9894, 0.08333, 0.9894, 0.08333, 0.9787, 0.25, 0.5, 0.25, 0.5106, 0.1667, 0.5106, 0.1667, 0.5, 0.25, 0.5106, 0.25, 0.5213, 0.1667, 0.5213, 0.1667, 0.5106, 0.25, 0.5213, 0.25, 0.5319, 0.1667, 0.5319, 0.1667, 0.5213, 0.25, 0.5319, 0.25, 0.5426, 0.1667, 0.5426, 0.1667, 0.5319, 0.25, 0.5426, 0.25, 0.5532, 0.1667, 0.5532, 0.1667, 0.5426, 0.25, 0.5532, 0.25, 0.5638, 0.1667, 0.5638, 0.1667, 0.5532, 0.25, 0.5638, 0.25, 0.5745, 0.1667, 0.5745, 0.1667, 0.5638, 0.25, 0.5745, 0.25, 0.5851, 0.1667, 0.5851, 0.1667, 0.5745, 0.25, 0.5851, 0.25, 0.5957, 0.1667, 0.5957, 0.1667, 0.5851, 0.25, 0.5957, 0.25, 0.6064, 0.1667, 0.6064, 0.1667, 0.5957, 0.25, 0.6064, 0.25, 0.617, 0.1667, 0.617, 0.1667, 0.6064, 0.25, 0.617, 0.25, 0.6277, 0.1667, 0.6277, 0.1667, 0.617, 0.25, 0.6277, 0.25, 0.6383, 0.1667, 0.6383, 0.1667, 0.6277, 0.25, 0.6383, 0.25, 0.6489, 0.1667, 0.6489, 0.1667, 0.6383, 0.25, 0.6489, 0.25, 0.6596, 0.1667, 0.6596, 0.1667, 0.6489, 0.25, 0.6596, 0.25, 0.6702, 0.1667, 0.6702, 0.1667, 0.6596, 0.25, 0.6702, 0.25, 0.6809, 0.1667, 0.6809, 0.1667, 0.6702, 0.25, 0.6809, 0.25, 0.6915, 0.1667, 0.6915, 0.1667, 0.6809, 0.25, 0.6915, 0.25, 0.7021, 0.1667, 0.7021, 0.1667, 0.6915, 0.25, 0.7021, 0.25, 0.7128, 0.1667, 0.7128, 0.1667, 0.7021, 0.25, 0.7128, 0.25, 0.7234, 0.1667, 0.7234, 0.1667, 0.7128, 0.25, 0.7234, 0.25, 0.734, 0.1667, 0.734, 0.1667, 0.7234, 0.25, 0.734, 0.25, 0.7447, 0.1667, 0.7447, 0.1667, 0.734, 0.25, 0.7447, 0.25, 0.7553, 0.1667, 0.7553, 0.1667, 0.7447, 0.25, 0.7553, 0.25, 0.766, 0.1667, 0.766, 0.1667, 0.7553, 0.25, 0.766, 0.25, 0.7766, 0.1667, 0.7766, 0.1667, 0.766, 0.25, 0.7766, 0.25, 0.7872, 0.1667, 0.7872, 0.1667, 0.7766, 0.25, 0.7872, 0.25, 0.7979, 0.1667, 0.7979, 0.1667, 0.7872, 0.25, 0.7979, 0.25, 0.8085, 0.1667, 0.8085, 0.1667, 0.7979, 0.25, 0.8085, 0.25, 0.8191, 0.1667, 0.8191, 0.1667, 0.8085, 0.25, 0.8191, 0.25, 0.8298, 0.1667, 0.8298, 0.1667, 0.8191, 0.25, 0.8298, 0.25, 0.8404, 0.1667, 0.8404, 0.1667, 0.8298, 0.25, 0.8404, 0.25, 0.8511, 0.1667, 0.8511, 0.1667, 0.8404, 0.25, 0.8511, 0.25, 0.8617, 0.1667, 0.8617, 0.1667, 0.8511, 0.25, 0.8617, 0.25, 0.8723, 0.1667, 0.8723, 0.1667, 0.8617, 0.25, 0.8723, 0.25, 0.883, 0.1667, 0.883, 0.1667, 0.8723, 0.25, 0.883, 0.25, 0.8936, 0.1667, 0.8936, 0.1667, 0.883, 0.25, 0.8936, 0.25, 0.9043, 0.1667, 0.9043, 0.1667, 0.8936, 0.25, 0.9043, 0.25, 0.9149, 0.1667, 0.9149, 0.1667, 0.9043, 0.25, 0.9149, 0.25, 0.9255, 0.1667, 0.9255, 0.1667, 0.9149, 0.25, 0.9255, 0.25, 0.9362, 0.1667, 0.9362, 0.1667, 0.9255, 0.25, 0.9362, 0.25, 0.9468, 0.1667, 0.9468, 0.1667, 0.9362, 0.25, 0.9468, 0.25, 0.9574, 0.1667, 0.9574, 0.1667, 0.9468, 0.25, 0.9574, 0.25, 0.9681, 0.1667, 0.9681, 0.1667, 0.9574, 0.25, 0.9681, 0.25, 0.9787, 0.1667, 0.9787, 0.1667, 0.9681, 0.25, 0.9787, 0.25, 0.9894, 0.1667, 0.9894, 0.1667, 0.9787, 0.3333, 0.5, 0.3333, 0.5106, 0.25, 0.5106, 0.25, 0.5, 0.3333, 0.5106, 0.3333, 0.5213, 0.25, 0.5213, 0.25, 0.5106, 0.3333, 0.5213, 0.3333, 0.5319, 0.25, 0.5319, 0.25, 0.5213, 0.3333, 0.5319, 0.3333, 0.5426, 0.25, 0.5426, 0.25, 0.5319, 0.3333, 0.5426, 0.3333, 0.5532, 0.25, 0.5532, 0.25, 0.5426, 0.3333, 0.5532, 0.3333, 0.5638, 0.25, 0.5638, 0.25, 0.5532, 0.3333, 0.5638, 0.3333, 0.5745, 0.25, 0.5745, 0.25, 0.5638, 0.3333, 0.5745, 0.3333, 0.5851, 0.25, 0.5851, 0.25, 0.5745, 0.3333, 0.5851, 0.3333, 0.5957, 0.25, 0.5957, 0.25, 0.5851, 0.3333, 0.5957, 0.3333, 0.6064, 0.25, 0.6064, 0.25, 0.5957, 0.3333, 0.6064, 0.3333, 0.617, 0.25, 0.617, 0.25, 0.6064, 0.3333, 0.617, 0.3333, 0.6277, 0.25, 0.6277, 0.25, 0.617, 0.3333, 0.6277, 0.3333, 0.6383, 0.25, 0.6383, 0.25, 0.6277, 0.3333, 0.6383, 0.3333, 0.6489, 0.25, 0.6489, 0.25, 0.6383, 0.3333, 0.6489, 0.3333, 0.6596, 0.25, 0.6596, 0.25, 0.6489, 0.3333, 0.6596, 0.3333, 0.6702, 0.25, 0.6702, 0.25, 0.6596, 0.3333, 0.6702, 0.3333, 0.6809, 0.25, 0.6809, 0.25, 0.6702, 0.3333, 0.6809, 0.3333, 0.6915, 0.25, 0.6915, 0.25, 0.6809, 0.3333, 0.6915, 0.3333, 0.7021, 0.25, 0.7021, 0.25, 0.6915, 0.3333, 0.7021, 0.3333, 0.7128, 0.25, 0.7128, 0.25, 0.7021, 0.3333, 0.7128, 0.3333, 0.7234, 0.25, 0.7234, 0.25, 0.7128, 0.3333, 0.7234, 0.3333, 0.734, 0.25, 0.734, 0.25, 0.7234, 0.3333, 0.734, 0.3333, 0.7447, 0.25, 0.7447, 0.25, 0.734, 0.3333, 0.7447, 0.3333, 0.7553, 0.25, 0.7553, 0.25, 0.7447, 0.3333, 0.7553, 0.3333, 0.766, 0.25, 0.766, 0.25, 0.7553, 0.3333, 0.766, 0.3333, 0.7766, 0.25, 0.7766, 0.25, 0.766, 0.3333, 0.7766, 0.3333, 0.7872, 0.25, 0.7872, 0.25, 0.7766, 0.3333, 0.7872, 0.3333, 0.7979, 0.25, 0.7979, 0.25, 0.7872, 0.3333, 0.7979, 0.3333, 0.8085, 0.25, 0.8085, 0.25, 0.7979, 0.3333, 0.8085, 0.3333, 0.8191, 0.25, 0.8191, 0.25, 0.8085, 0.3333, 0.8191, 0.3333, 0.8298, 0.25, 0.8298, 0.25, 0.8191, 0.3333, 0.8298, 0.3333, 0.8404, 0.25, 0.8404, 0.25, 0.8298, 0.3333, 0.8404, 0.3333, 0.8511, 0.25, 0.8511, 0.25, 0.8404, 0.3333, 0.8511, 0.3333, 0.8617, 0.25, 0.8617, 0.25, 0.8511, 0.3333, 0.8617, 0.3333, 0.8723, 0.25, 0.8723, 0.25, 0.8617, 0.3333, 0.8723, 0.3333, 0.883, 0.25, 0.883, 0.25, 0.8723, 0.3333, 0.883, 0.3333, 0.8936, 0.25, 0.8936, 0.25, 0.883, 0.3333, 0.8936, 0.3333, 0.9043, 0.25, 0.9043, 0.25, 0.8936, 0.3333, 0.9043, 0.3333, 0.9149, 0.25, 0.9149, 0.25, 0.9043, 0.3333, 0.9149, 0.3333, 0.9255, 0.25, 0.9255, 0.25, 0.9149, 0.3333, 0.9255, 0.3333, 0.9362, 0.25, 0.9362, 0.25, 0.9255, 0.3333, 0.9362, 0.3333, 0.9468, 0.25, 0.9468, 0.25, 0.9362, 0.3333, 0.9468, 0.3333, 0.9574, 0.25, 0.9574, 0.25, 0.9468, 0.3333, 0.9574, 0.3333, 0.9681, 0.25, 0.9681, 0.25, 0.9574, 0.3333, 0.9681, 0.3333, 0.9787, 0.25, 0.9787, 0.25, 0.9681, 0.3333, 0.9787, 0.3333, 0.9894, 0.25, 0.9894, 0.25, 0.9787, 0.4167, 0.5, 0.4167, 0.5106, 0.3333, 0.5106, 0.3333, 0.5, 0.4167, 0.5106, 0.4167, 0.5213, 0.3333, 0.5213, 0.3333, 0.5106, 0.4167, 0.5213, 0.4167, 0.5319, 0.3333, 0.5319, 0.3333, 0.5213, 0.4167, 0.5319, 0.4167, 0.5426, 0.3333, 0.5426, 0.3333, 0.5319, 0.4167, 0.5426, 0.4167, 0.5532, 0.3333, 0.5532, 0.3333, 0.5426, 0.4167, 0.5532, 0.4167, 0.5638, 0.3333, 0.5638, 0.3333, 0.5532, 0.4167, 0.5638, 0.4167, 0.5745, 0.3333, 0.5745, 0.3333, 0.5638, 0.4167, 0.5745, 0.4167, 0.5851, 0.3333, 0.5851, 0.3333, 0.5745, 0.4167, 0.5851, 0.4167, 0.5957, 0.3333, 0.5957, 0.3333, 0.5851, 0.4167, 0.5957, 0.4167, 0.6064, 0.3333, 0.6064, 0.3333, 0.5957, 0.4167, 0.6064, 0.4167, 0.617, 0.3333, 0.617, 0.3333, 0.6064, 0.4167, 0.617, 0.4167, 0.6277, 0.3333, 0.6277, 0.3333, 0.617, 0.4167, 0.6277, 0.4167, 0.6383, 0.3333, 0.6383, 0.3333, 0.6277, 0.4167, 0.6383, 0.4167, 0.6489, 0.3333, 0.6489, 0.3333, 0.6383, 0.4167, 0.6489, 0.4167, 0.6596, 0.3333, 0.6596, 0.3333, 0.6489, 0.4167, 0.6596, 0.4167, 0.6702, 0.3333, 0.6702, 0.3333, 0.6596, 0.4167, 0.6702, 0.4167, 0.6809, 0.3333, 0.6809, 0.3333, 0.6702, 0.4167, 0.6809, 0.4167, 0.6915, 0.3333, 0.6915, 0.3333, 0.6809, 0.4167, 0.6915, 0.4167, 0.7021, 0.3333, 0.7021, 0.3333, 0.6915, 0.4167, 0.7021, 0.4167, 0.7128, 0.3333, 0.7128, 0.3333, 0.7021, 0.4167, 0.7128, 0.4167, 0.7234, 0.3333, 0.7234, 0.3333, 0.7128, 0.4167, 0.7234, 0.4167, 0.734, 0.3333, 0.734, 0.3333, 0.7234, 0.4167, 0.734, 0.4167, 0.7447, 0.3333, 0.7447, 0.3333, 0.734, 0.4167, 0.7447, 0.4167, 0.7553, 0.3333, 0.7553, 0.3333, 0.7447, 0.4167, 0.7553, 0.4167, 0.766, 0.3333, 0.766, 0.3333, 0.7553, 0.4167, 0.766, 0.4167, 0.7766, 0.3333, 0.7766, 0.3333, 0.766, 0.4167, 0.7766, 0.4167, 0.7872, 0.3333, 0.7872, 0.3333, 0.7766, 0.4167, 0.7872, 0.4167, 0.7979, 0.3333, 0.7979, 0.3333, 0.7872, 0.4167, 0.7979, 0.4167, 0.8085, 0.3333, 0.8085, 0.3333, 0.7979, 0.4167, 0.8085, 0.4167, 0.8191, 0.3333, 0.8191, 0.3333, 0.8085, 0.4167, 0.8191, 0.4167, 0.8298, 0.3333, 0.8298, 0.3333, 0.8191, 0.4167, 0.8298, 0.4167, 0.8404, 0.3333, 0.8404, 0.3333, 0.8298, 0.4167, 0.8404, 0.4167, 0.8511, 0.3333, 0.8511, 0.3333, 0.8404, 0.4167, 0.8511, 0.4167, 0.8617, 0.3333, 0.8617, 0.3333, 0.8511, 0.4167, 0.8617, 0.4167, 0.8723, 0.3333, 0.8723, 0.3333, 0.8617, 0.4167, 0.8723, 0.4167, 0.883, 0.3333, 0.883, 0.3333, 0.8723, 0.4167, 0.883, 0.4167, 0.8936, 0.3333, 0.8936, 0.3333, 0.883, 0.4167, 0.8936, 0.4167, 0.9043, 0.3333, 0.9043, 0.3333, 0.8936, 0.4167, 0.9043, 0.4167, 0.9149, 0.3333, 0.9149, 0.3333, 0.9043, 0.4167, 0.9149, 0.4167, 0.9255, 0.3333, 0.9255, 0.3333, 0.9149, 0.4167, 0.9255, 0.4167, 0.9362, 0.3333, 0.9362, 0.3333, 0.9255, 0.4167, 0.9362, 0.4167, 0.9468, 0.3333, 0.9468, 0.3333, 0.9362, 0.4167, 0.9468, 0.4167, 0.9574, 0.3333, 0.9574, 0.3333, 0.9468, 0.4167, 0.9574, 0.4167, 0.9681, 0.3333, 0.9681, 0.3333, 0.9574, 0.4167, 0.9681, 0.4167, 0.9787, 0.3333, 0.9787, 0.3333, 0.9681, 0.4167, 0.9787, 0.4167, 0.9894, 0.3333, 0.9894, 0.3333, 0.9787, 0.5, 0.5, 0.5, 0.5106, 0.4167, 0.5106, 0.4167, 0.5, 0.5, 0.5106, 0.5, 0.5213, 0.4167, 0.5213, 0.4167, 0.5106, 0.5, 0.5213, 0.5, 0.5319, 0.4167, 0.5319, 0.4167, 0.5213, 0.5, 0.5319, 0.5, 0.5426, 0.4167, 0.5426, 0.4167, 0.5319, 0.5, 0.5426, 0.5, 0.5532, 0.4167, 0.5532, 0.4167, 0.5426, 0.5, 0.5532, 0.5, 0.5638, 0.4167, 0.5638, 0.4167, 0.5532, 0.5, 0.5638, 0.5, 0.5745, 0.4167, 0.5745, 0.4167, 0.5638, 0.5, 0.5745, 0.5, 0.5851, 0.4167, 0.5851, 0.4167, 0.5745, 0.5, 0.5851, 0.5, 0.5957, 0.4167, 0.5957, 0.4167, 0.5851, 0.5, 0.5957, 0.5, 0.6064, 0.4167, 0.6064, 0.4167, 0.5957, 0.5, 0.6064, 0.5, 0.617, 0.4167, 0.617, 0.4167, 0.6064, 0.5, 0.617, 0.5, 0.6277, 0.4167, 0.6277, 0.4167, 0.617, 0.5, 0.6277, 0.5, 0.6383, 0.4167, 0.6383, 0.4167, 0.6277, 0.5, 0.6383, 0.5, 0.6489, 0.4167, 0.6489, 0.4167, 0.6383, 0.5, 0.6489, 0.5, 0.6596, 0.4167, 0.6596, 0.4167, 0.6489, 0.5, 0.6596, 0.5, 0.6702, 0.4167, 0.6702, 0.4167, 0.6596, 0.5, 0.6702, 0.5, 0.6809, 0.4167, 0.6809, 0.4167, 0.6702, 0.5, 0.6809, 0.5, 0.6915, 0.4167, 0.6915, 0.4167, 0.6809, 0.5, 0.6915, 0.5, 0.7021, 0.4167, 0.7021, 0.4167, 0.6915, 0.5, 0.7021, 0.5, 0.7128, 0.4167, 0.7128, 0.4167, 0.7021, 0.5, 0.7128, 0.5, 0.7234, 0.4167, 0.7234, 0.4167, 0.7128, 0.5, 0.7234, 0.5, 0.734, 0.4167, 0.734, 0.4167, 0.7234, 0.5, 0.734, 0.5, 0.7447, 0.4167, 0.7447, 0.4167, 0.734, 0.5, 0.7447, 0.5, 0.7553, 0.4167, 0.7553, 0.4167, 0.7447, 0.5, 0.7553, 0.5, 0.766, 0.4167, 0.766, 0.4167, 0.7553, 0.5, 0.766, 0.5, 0.7766, 0.4167, 0.7766, 0.4167, 0.766, 0.5, 0.7766, 0.5, 0.7872, 0.4167, 0.7872, 0.4167, 0.7766, 0.5, 0.7872, 0.5, 0.7979, 0.4167, 0.7979, 0.4167, 0.7872, 0.5, 0.7979, 0.5, 0.8085, 0.4167, 0.8085, 0.4167, 0.7979, 0.5, 0.8085, 0.5, 0.8191, 0.4167, 0.8191, 0.4167, 0.8085, 0.5, 0.8191, 0.5, 0.8298, 0.4167, 0.8298, 0.4167, 0.8191, 0.5, 0.8298, 0.5, 0.8404, 0.4167, 0.8404, 0.4167, 0.8298, 0.5, 0.8404, 0.5, 0.8511, 0.4167, 0.8511, 0.4167, 0.8404, 0.5, 0.8511, 0.5, 0.8617, 0.4167, 0.8617, 0.4167, 0.8511, 0.5, 0.8617, 0.5, 0.8723, 0.4167, 0.8723, 0.4167, 0.8617, 0.5, 0.8723, 0.5, 0.883, 0.4167, 0.883, 0.4167, 0.8723, 0.5, 0.883, 0.5, 0.8936, 0.4167, 0.8936, 0.4167, 0.883, 0.5, 0.8936, 0.5, 0.9043, 0.4167, 0.9043, 0.4167, 0.8936, 0.5, 0.9043, 0.5, 0.9149, 0.4167, 0.9149, 0.4167, 0.9043, 0.5, 0.9149, 0.5, 0.9255, 0.4167, 0.9255, 0.4167, 0.9149, 0.5, 0.9255, 0.5, 0.9362, 0.4167, 0.9362, 0.4167, 0.9255, 0.5, 0.9362, 0.5, 0.9468, 0.4167, 0.9468, 0.4167, 0.9362, 0.5, 0.9468, 0.5, 0.9574, 0.4167, 0.9574, 0.4167, 0.9468, 0.5, 0.9574, 0.5, 0.9681, 0.4167, 0.9681, 0.4167, 0.9574, 0.5, 0.9681, 0.5, 0.9787, 0.4167, 0.9787, 0.4167, 0.9681, 0.5, 0.9787, 0.5, 0.9894, 0.4167, 0.9894, 0.4167, 0.9787, 0.5833, 0.5, 0.5833, 0.5106, 0.5, 0.5106, 0.5, 0.5, 0.5833, 0.5106, 0.5833, 0.5213, 0.5, 0.5213, 0.5, 0.5106, 0.5833, 0.5213, 0.5833, 0.5319, 0.5, 0.5319, 0.5, 0.5213, 0.5833, 0.5319, 0.5833, 0.5426, 0.5, 0.5426, 0.5, 0.5319, 0.5833, 0.5426, 0.5833, 0.5532, 0.5, 0.5532, 0.5, 0.5426, 0.5833, 0.5532, 0.5833, 0.5638, 0.5, 0.5638, 0.5, 0.5532, 0.5833, 0.5638, 0.5833, 0.5745, 0.5, 0.5745, 0.5, 0.5638, 0.5833, 0.5745, 0.5833, 0.5851, 0.5, 0.5851, 0.5, 0.5745, 0.5833, 0.5851, 0.5833, 0.5957, 0.5, 0.5957, 0.5, 0.5851, 0.5833, 0.5957, 0.5833, 0.6064, 0.5, 0.6064, 0.5, 0.5957, 0.5833, 0.6064, 0.5833, 0.617, 0.5, 0.617, 0.5, 0.6064, 0.5833, 0.617, 0.5833, 0.6277, 0.5, 0.6277, 0.5, 0.617, 0.5833, 0.6277, 0.5833, 0.6383, 0.5, 0.6383, 0.5, 0.6277, 0.5833, 0.6383, 0.5833, 0.6489, 0.5, 0.6489, 0.5, 0.6383, 0.5833, 0.6489, 0.5833, 0.6596, 0.5, 0.6596, 0.5, 0.6489, 0.5833, 0.6596, 0.5833, 0.6702, 0.5, 0.6702, 0.5, 0.6596, 0.5833, 0.6702, 0.5833, 0.6809, 0.5, 0.6809, 0.5, 0.6702, 0.5833, 0.6809, 0.5833, 0.6915, 0.5, 0.6915, 0.5, 0.6809, 0.5833, 0.6915, 0.5833, 0.7021, 0.5, 0.7021, 0.5, 0.6915, 0.5833, 0.7021, 0.5833, 0.7128, 0.5, 0.7128, 0.5, 0.7021, 0.5833, 0.7128, 0.5833, 0.7234, 0.5, 0.7234, 0.5, 0.7128, 0.5833, 0.7234, 0.5833, 0.734, 0.5, 0.734, 0.5, 0.7234, 0.5833, 0.734, 0.5833, 0.7447, 0.5, 0.7447, 0.5, 0.734, 0.5833, 0.7447, 0.5833, 0.7553, 0.5, 0.7553, 0.5, 0.7447, 0.5833, 0.7553, 0.5833, 0.766, 0.5, 0.766, 0.5, 0.7553, 0.5833, 0.766, 0.5833, 0.7766, 0.5, 0.7766, 0.5, 0.766, 0.5833, 0.7766, 0.5833, 0.7872, 0.5, 0.7872, 0.5, 0.7766, 0.5833, 0.7872, 0.5833, 0.7979, 0.5, 0.7979, 0.5, 0.7872, 0.5833, 0.7979, 0.5833, 0.8085, 0.5, 0.8085, 0.5, 0.7979, 0.5833, 0.8085, 0.5833, 0.8191, 0.5, 0.8191, 0.5, 0.8085, 0.5833, 0.8191, 0.5833, 0.8298, 0.5, 0.8298, 0.5, 0.8191, 0.5833, 0.8298, 0.5833, 0.8404, 0.5, 0.8404, 0.5, 0.8298, 0.5833, 0.8404, 0.5833, 0.8511, 0.5, 0.8511, 0.5, 0.8404, 0.5833, 0.8511, 0.5833, 0.8617, 0.5, 0.8617, 0.5, 0.8511, 0.5833, 0.8617, 0.5833, 0.8723, 0.5, 0.8723, 0.5, 0.8617, 0.5833, 0.8723, 0.5833, 0.883, 0.5, 0.883, 0.5, 0.8723, 0.5833, 0.883, 0.5833, 0.8936, 0.5, 0.8936, 0.5, 0.883, 0.5833, 0.8936, 0.5833, 0.9043, 0.5, 0.9043, 0.5, 0.8936, 0.5833, 0.9043, 0.5833, 0.9149, 0.5, 0.9149, 0.5, 0.9043, 0.5833, 0.9149, 0.5833, 0.9255, 0.5, 0.9255, 0.5, 0.9149, 0.5833, 0.9255, 0.5833, 0.9362, 0.5, 0.9362, 0.5, 0.9255, 0.5833, 0.9362, 0.5833, 0.9468, 0.5, 0.9468, 0.5, 0.9362, 0.5833, 0.9468, 0.5833, 0.9574, 0.5, 0.9574, 0.5, 0.9468, 0.5833, 0.9574, 0.5833, 0.9681, 0.5, 0.9681, 0.5, 0.9574, 0.5833, 0.9681, 0.5833, 0.9787, 0.5, 0.9787, 0.5, 0.9681, 0.5833, 0.9787, 0.5833, 0.9894, 0.5, 0.9894, 0.5, 0.9787, 0.6667, 0.5, 0.6667, 0.5106, 0.5833, 0.5106, 0.5833, 0.5, 0.6667, 0.5106, 0.6667, 0.5213, 0.5833, 0.5213, 0.5833, 0.5106, 0.6667, 0.5213, 0.6667, 0.5319, 0.5833, 0.5319, 0.5833, 0.5213, 0.6667, 0.5319, 0.6667, 0.5426, 0.5833, 0.5426, 0.5833, 0.5319, 0.6667, 0.5426, 0.6667, 0.5532, 0.5833, 0.5532, 0.5833, 0.5426, 0.6667, 0.5532, 0.6667, 0.5638, 0.5833, 0.5638, 0.5833, 0.5532, 0.6667, 0.5638, 0.6667, 0.5745, 0.5833, 0.5745, 0.5833, 0.5638, 0.6667, 0.5745, 0.6667, 0.5851, 0.5833, 0.5851, 0.5833, 0.5745, 0.6667, 0.5851, 0.6667, 0.5957, 0.5833, 0.5957, 0.5833, 0.5851, 0.6667, 0.5957, 0.6667, 0.6064, 0.5833, 0.6064, 0.5833, 0.5957, 0.6667, 0.6064, 0.6667, 0.617, 0.5833, 0.617, 0.5833, 0.6064, 0.6667, 0.617, 0.6667, 0.6277, 0.5833, 0.6277, 0.5833, 0.617, 0.6667, 0.6277, 0.6667, 0.6383, 0.5833, 0.6383, 0.5833, 0.6277, 0.6667, 0.6383, 0.6667, 0.6489, 0.5833, 0.6489, 0.5833, 0.6383, 0.6667, 0.6489, 0.6667, 0.6596, 0.5833, 0.6596, 0.5833, 0.6489, 0.6667, 0.6596, 0.6667, 0.6702, 0.5833, 0.6702, 0.5833, 0.6596, 0.6667, 0.6702, 0.6667, 0.6809, 0.5833, 0.6809, 0.5833, 0.6702, 0.6667, 0.6809, 0.6667, 0.6915, 0.5833, 0.6915, 0.5833, 0.6809, 0.6667, 0.6915, 0.6667, 0.7021, 0.5833, 0.7021, 0.5833, 0.6915, 0.6667, 0.7021, 0.6667, 0.7128, 0.5833, 0.7128, 0.5833, 0.7021, 0.6667, 0.7128, 0.6667, 0.7234, 0.5833, 0.7234, 0.5833, 0.7128, 0.6667, 0.7234, 0.6667, 0.734, 0.5833, 0.734, 0.5833, 0.7234, 0.6667, 0.734, 0.6667, 0.7447, 0.5833, 0.7447, 0.5833, 0.734, 0.6667, 0.7447, 0.6667, 0.7553, 0.5833, 0.7553, 0.5833, 0.7447, 0.6667, 0.7553, 0.6667, 0.766, 0.5833, 0.766, 0.5833, 0.7553, 0.6667, 0.766, 0.6667, 0.7766, 0.5833, 0.7766, 0.5833, 0.766, 0.6667, 0.7766, 0.6667, 0.7872, 0.5833, 0.7872, 0.5833, 0.7766, 0.6667, 0.7872, 0.6667, 0.7979, 0.5833, 0.7979, 0.5833, 0.7872, 0.6667, 0.7979, 0.6667, 0.8085, 0.5833, 0.8085, 0.5833, 0.7979, 0.6667, 0.8085, 0.6667, 0.8191, 0.5833, 0.8191, 0.5833, 0.8085, 0.6667, 0.8191, 0.6667, 0.8298, 0.5833, 0.8298, 0.5833, 0.8191, 0.6667, 0.8298, 0.6667, 0.8404, 0.5833, 0.8404, 0.5833, 0.8298, 0.6667, 0.8404, 0.6667, 0.8511, 0.5833, 0.8511, 0.5833, 0.8404, 0.6667, 0.8511, 0.6667, 0.8617, 0.5833, 0.8617, 0.5833, 0.8511, 0.6667, 0.8617, 0.6667, 0.8723, 0.5833, 0.8723, 0.5833, 0.8617, 0.6667, 0.8723, 0.6667, 0.883, 0.5833, 0.883, 0.5833, 0.8723, 0.6667, 0.883, 0.6667, 0.8936, 0.5833, 0.8936, 0.5833, 0.883, 0.6667, 0.8936, 0.6667, 0.9043, 0.5833, 0.9043, 0.5833, 0.8936, 0.6667, 0.9043, 0.6667, 0.9149, 0.5833, 0.9149, 0.5833, 0.9043, 0.6667, 0.9149, 0.6667, 0.9255, 0.5833, 0.9255, 0.5833, 0.9149, 0.6667, 0.9255, 0.6667, 0.9362, 0.5833, 0.9362, 0.5833, 0.9255, 0.6667, 0.9362, 0.6667, 0.9468, 0.5833, 0.9468, 0.5833, 0.9362, 0.6667, 0.9468, 0.6667, 0.9574, 0.5833, 0.9574, 0.5833, 0.9468, 0.6667, 0.9574, 0.6667, 0.9681, 0.5833, 0.9681, 0.5833, 0.9574, 0.6667, 0.9681, 0.6667, 0.9787, 0.5833, 0.9787, 0.5833, 0.9681, 0.6667, 0.9787, 0.6667, 0.9894, 0.5833, 0.9894, 0.5833, 0.9787, 0.75, 0.5, 0.75, 0.5106, 0.6667, 0.5106, 0.6667, 0.5, 0.75, 0.5106, 0.75, 0.5213, 0.6667, 0.5213, 0.6667, 0.5106, 0.75, 0.5213, 0.75, 0.5319, 0.6667, 0.5319, 0.6667, 0.5213, 0.75, 0.5319, 0.75, 0.5426, 0.6667, 0.5426, 0.6667, 0.5319, 0.75, 0.5426, 0.75, 0.5532, 0.6667, 0.5532, 0.6667, 0.5426, 0.75, 0.5532, 0.75, 0.5638, 0.6667, 0.5638, 0.6667, 0.5532, 0.75, 0.5638, 0.75, 0.5745, 0.6667, 0.5745, 0.6667, 0.5638, 0.75, 0.5745, 0.75, 0.5851, 0.6667, 0.5851, 0.6667, 0.5745, 0.75, 0.5851, 0.75, 0.5957, 0.6667, 0.5957, 0.6667, 0.5851, 0.75, 0.5957, 0.75, 0.6064, 0.6667, 0.6064, 0.6667, 0.5957, 0.75, 0.6064, 0.75, 0.617, 0.6667, 0.617, 0.6667, 0.6064, 0.75, 0.617, 0.75, 0.6277, 0.6667, 0.6277, 0.6667, 0.617, 0.75, 0.6277, 0.75, 0.6383, 0.6667, 0.6383, 0.6667, 0.6277, 0.75, 0.6383, 0.75, 0.6489, 0.6667, 0.6489, 0.6667, 0.6383, 0.75, 0.6489, 0.75, 0.6596, 0.6667, 0.6596, 0.6667, 0.6489, 0.75, 0.6596, 0.75, 0.6702, 0.6667, 0.6702, 0.6667, 0.6596, 0.75, 0.6702, 0.75, 0.6809, 0.6667, 0.6809, 0.6667, 0.6702, 0.75, 0.6809, 0.75, 0.6915, 0.6667, 0.6915, 0.6667, 0.6809, 0.75, 0.6915, 0.75, 0.7021, 0.6667, 0.7021, 0.6667, 0.6915, 0.75, 0.7021, 0.75, 0.7128, 0.6667, 0.7128, 0.6667, 0.7021, 0.75, 0.7128, 0.75, 0.7234, 0.6667, 0.7234, 0.6667, 0.7128, 0.75, 0.7234, 0.75, 0.734, 0.6667, 0.734, 0.6667, 0.7234, 0.75, 0.734, 0.75, 0.7447, 0.6667, 0.7447, 0.6667, 0.734, 0.75, 0.7447, 0.75, 0.7553, 0.6667, 0.7553, 0.6667, 0.7447, 0.75, 0.7553, 0.75, 0.766, 0.6667, 0.766, 0.6667, 0.7553, 0.75, 0.766, 0.75, 0.7766, 0.6667, 0.7766, 0.6667, 0.766, 0.75, 0.7766, 0.75, 0.7872, 0.6667, 0.7872, 0.6667, 0.7766, 0.75, 0.7872, 0.75, 0.7979, 0.6667, 0.7979, 0.6667, 0.7872, 0.75, 0.7979, 0.75, 0.8085, 0.6667, 0.8085, 0.6667, 0.7979, 0.75, 0.8085, 0.75, 0.8191, 0.6667, 0.8191, 0.6667, 0.8085, 0.75, 0.8191, 0.75, 0.8298, 0.6667, 0.8298, 0.6667, 0.8191, 0.75, 0.8298, 0.75, 0.8404, 0.6667, 0.8404, 0.6667, 0.8298, 0.75, 0.8404, 0.75, 0.8511, 0.6667, 0.8511, 0.6667, 0.8404, 0.75, 0.8511, 0.75, 0.8617, 0.6667, 0.8617, 0.6667, 0.8511, 0.75, 0.8617, 0.75, 0.8723, 0.6667, 0.8723, 0.6667, 0.8617, 0.75, 0.8723, 0.75, 0.883, 0.6667, 0.883, 0.6667, 0.8723, 0.75, 0.883, 0.75, 0.8936, 0.6667, 0.8936, 0.6667, 0.883, 0.75, 0.8936, 0.75, 0.9043, 0.6667, 0.9043, 0.6667, 0.8936, 0.75, 0.9043, 0.75, 0.9149, 0.6667, 0.9149, 0.6667, 0.9043, 0.75, 0.9149, 0.75, 0.9255, 0.6667, 0.9255, 0.6667, 0.9149, 0.75, 0.9255, 0.75, 0.9362, 0.6667, 0.9362, 0.6667, 0.9255, 0.75, 0.9362, 0.75, 0.9468, 0.6667, 0.9468, 0.6667, 0.9362, 0.75, 0.9468, 0.75, 0.9574, 0.6667, 0.9574, 0.6667, 0.9468, 0.75, 0.9574, 0.75, 0.9681, 0.6667, 0.9681, 0.6667, 0.9574, 0.75, 0.9681, 0.75, 0.9787, 0.6667, 0.9787, 0.6667, 0.9681, 0.75, 0.9787, 0.75, 0.9894, 0.6667, 0.9894, 0.6667, 0.9787, 0.8333, 0.5, 0.8333, 0.5106, 0.75, 0.5106, 0.75, 0.5, 0.8333, 0.5106, 0.8333, 0.5213, 0.75, 0.5213, 0.75, 0.5106, 0.8333, 0.5213, 0.8333, 0.5319, 0.75, 0.5319, 0.75, 0.5213, 0.8333, 0.5319, 0.8333, 0.5426, 0.75, 0.5426, 0.75, 0.5319, 0.8333, 0.5426, 0.8333, 0.5532, 0.75, 0.5532, 0.75, 0.5426, 0.8333, 0.5532, 0.8333, 0.5638, 0.75, 0.5638, 0.75, 0.5532, 0.8333, 0.5638, 0.8333, 0.5745, 0.75, 0.5745, 0.75, 0.5638, 0.8333, 0.5745, 0.8333, 0.5851, 0.75, 0.5851, 0.75, 0.5745, 0.8333, 0.5851, 0.8333, 0.5957, 0.75, 0.5957, 0.75, 0.5851, 0.8333, 0.5957, 0.8333, 0.6064, 0.75, 0.6064, 0.75, 0.5957, 0.8333, 0.6064, 0.8333, 0.617, 0.75, 0.617, 0.75, 0.6064, 0.8333, 0.617, 0.8333, 0.6277, 0.75, 0.6277, 0.75, 0.617, 0.8333, 0.6277, 0.8333, 0.6383, 0.75, 0.6383, 0.75, 0.6277, 0.8333, 0.6383, 0.8333, 0.6489, 0.75, 0.6489, 0.75, 0.6383, 0.8333, 0.6489, 0.8333, 0.6596, 0.75, 0.6596, 0.75, 0.6489, 0.8333, 0.6596, 0.8333, 0.6702, 0.75, 0.6702, 0.75, 0.6596, 0.8333, 0.6702, 0.8333, 0.6809, 0.75, 0.6809, 0.75, 0.6702, 0.8333, 0.6809, 0.8333, 0.6915, 0.75, 0.6915, 0.75, 0.6809, 0.8333, 0.6915, 0.8333, 0.7021, 0.75, 0.7021, 0.75, 0.6915, 0.8333, 0.7021, 0.8333, 0.7128, 0.75, 0.7128, 0.75, 0.7021, 0.8333, 0.7128, 0.8333, 0.7234, 0.75, 0.7234, 0.75, 0.7128, 0.8333, 0.7234, 0.8333, 0.734, 0.75, 0.734, 0.75, 0.7234, 0.8333, 0.734, 0.8333, 0.7447, 0.75, 0.7447, 0.75, 0.734, 0.8333, 0.7447, 0.8333, 0.7553, 0.75, 0.7553, 0.75, 0.7447, 0.8333, 0.7553, 0.8333, 0.766, 0.75, 0.766, 0.75, 0.7553, 0.8333, 0.766, 0.8333, 0.7766, 0.75, 0.7766, 0.75, 0.766, 0.8333, 0.7766, 0.8333, 0.7872, 0.75, 0.7872, 0.75, 0.7766, 0.8333, 0.7872, 0.8333, 0.7979, 0.75, 0.7979, 0.75, 0.7872, 0.8333, 0.7979, 0.8333, 0.8085, 0.75, 0.8085, 0.75, 0.7979, 0.8333, 0.8085, 0.8333, 0.8191, 0.75, 0.8191, 0.75, 0.8085, 0.8333, 0.8191, 0.8333, 0.8298, 0.75, 0.8298, 0.75, 0.8191, 0.8333, 0.8298, 0.8333, 0.8404, 0.75, 0.8404, 0.75, 0.8298, 0.8333, 0.8404, 0.8333, 0.8511, 0.75, 0.8511, 0.75, 0.8404, 0.8333, 0.8511, 0.8333, 0.8617, 0.75, 0.8617, 0.75, 0.8511, 0.8333, 0.8617, 0.8333, 0.8723, 0.75, 0.8723, 0.75, 0.8617, 0.8333, 0.8723, 0.8333, 0.883, 0.75, 0.883, 0.75, 0.8723, 0.8333, 0.883, 0.8333, 0.8936, 0.75, 0.8936, 0.75, 0.883, 0.8333, 0.8936, 0.8333, 0.9043, 0.75, 0.9043, 0.75, 0.8936, 0.8333, 0.9043, 0.8333, 0.9149, 0.75, 0.9149, 0.75, 0.9043, 0.8333, 0.9149, 0.8333, 0.9255, 0.75, 0.9255, 0.75, 0.9149, 0.8333, 0.9255, 0.8333, 0.9362, 0.75, 0.9362, 0.75, 0.9255, 0.8333, 0.9362, 0.8333, 0.9468, 0.75, 0.9468, 0.75, 0.9362, 0.8333, 0.9468, 0.8333, 0.9574, 0.75, 0.9574, 0.75, 0.9468, 0.8333, 0.9574, 0.8333, 0.9681, 0.75, 0.9681, 0.75, 0.9574, 0.8333, 0.9681, 0.8333, 0.9787, 0.75, 0.9787, 0.75, 0.9681, 0.8333, 0.9787, 0.8333, 0.9894, 0.75, 0.9894, 0.75, 0.9787, 0.9167, 0.5, 0.9167, 0.5106, 0.8333, 0.5106, 0.8333, 0.5, 0.9167, 0.5106, 0.9167, 0.5213, 0.8333, 0.5213, 0.8333, 0.5106, 0.9167, 0.5213, 0.9167, 0.5319, 0.8333, 0.5319, 0.8333, 0.5213, 0.9167, 0.5319, 0.9167, 0.5426, 0.8333, 0.5426, 0.8333, 0.5319, 0.9167, 0.5426, 0.9167, 0.5532, 0.8333, 0.5532, 0.8333, 0.5426, 0.9167, 0.5532, 0.9167, 0.5638, 0.8333, 0.5638, 0.8333, 0.5532, 0.9167, 0.5638, 0.9167, 0.5745, 0.8333, 0.5745, 0.8333, 0.5638, 0.9167, 0.5745, 0.9167, 0.5851, 0.8333, 0.5851, 0.8333, 0.5745, 0.9167, 0.5851, 0.9167, 0.5957, 0.8333, 0.5957, 0.8333, 0.5851, 0.9167, 0.5957, 0.9167, 0.6064, 0.8333, 0.6064, 0.8333, 0.5957, 0.9167, 0.6064, 0.9167, 0.617, 0.8333, 0.617, 0.8333, 0.6064, 0.9167, 0.617, 0.9167, 0.6277, 0.8333, 0.6277, 0.8333, 0.617, 0.9167, 0.6277, 0.9167, 0.6383, 0.8333, 0.6383, 0.8333, 0.6277, 0.9167, 0.6383, 0.9167, 0.6489, 0.8333, 0.6489, 0.8333, 0.6383, 0.9167, 0.6489, 0.9167, 0.6596, 0.8333, 0.6596, 0.8333, 0.6489, 0.9167, 0.6596, 0.9167, 0.6702, 0.8333, 0.6702, 0.8333, 0.6596, 0.9167, 0.6702, 0.9167, 0.6809, 0.8333, 0.6809, 0.8333, 0.6702, 0.9167, 0.6809, 0.9167, 0.6915, 0.8333, 0.6915, 0.8333, 0.6809, 0.9167, 0.6915, 0.9167, 0.7021, 0.8333, 0.7021, 0.8333, 0.6915, 0.9167, 0.7021, 0.9167, 0.7128, 0.8333, 0.7128, 0.8333, 0.7021, 0.9167, 0.7128, 0.9167, 0.7234, 0.8333, 0.7234, 0.8333, 0.7128, 0.9167, 0.7234, 0.9167, 0.734, 0.8333, 0.734, 0.8333, 0.7234, 0.9167, 0.734, 0.9167, 0.7447, 0.8333, 0.7447, 0.8333, 0.734, 0.9167, 0.7447, 0.9167, 0.7553, 0.8333, 0.7553, 0.8333, 0.7447, 0.9167, 0.7553, 0.9167, 0.766, 0.8333, 0.766, 0.8333, 0.7553, 0.9167, 0.766, 0.9167, 0.7766, 0.8333, 0.7766, 0.8333, 0.766, 0.9167, 0.7766, 0.9167, 0.7872, 0.8333, 0.7872, 0.8333, 0.7766, 0.9167, 0.7872, 0.9167, 0.7979, 0.8333, 0.7979, 0.8333, 0.7872, 0.9167, 0.7979, 0.9167, 0.8085, 0.8333, 0.8085, 0.8333, 0.7979, 0.9167, 0.8085, 0.9167, 0.8191, 0.8333, 0.8191, 0.8333, 0.8085, 0.9167, 0.8191, 0.9167, 0.8298, 0.8333, 0.8298, 0.8333, 0.8191, 0.9167, 0.8298, 0.9167, 0.8404, 0.8333, 0.8404, 0.8333, 0.8298, 0.9167, 0.8404, 0.9167, 0.8511, 0.8333, 0.8511, 0.8333, 0.8404, 0.9167, 0.8511, 0.9167, 0.8617, 0.8333, 0.8617, 0.8333, 0.8511, 0.9167, 0.8617, 0.9167, 0.8723, 0.8333, 0.8723, 0.8333, 0.8617, 0.9167, 0.8723, 0.9167, 0.883, 0.8333, 0.883, 0.8333, 0.8723, 0.9167, 0.883, 0.9167, 0.8936, 0.8333, 0.8936, 0.8333, 0.883, 0.9167, 0.8936, 0.9167, 0.9043, 0.8333, 0.9043, 0.8333, 0.8936, 0.9167, 0.9043, 0.9167, 0.9149, 0.8333, 0.9149, 0.8333, 0.9043, 0.9167, 0.9149, 0.9167, 0.9255, 0.8333, 0.9255, 0.8333, 0.9149, 0.9167, 0.9255, 0.9167, 0.9362, 0.8333, 0.9362, 0.8333, 0.9255, 0.9167, 0.9362, 0.9167, 0.9468, 0.8333, 0.9468, 0.8333, 0.9362, 0.9167, 0.9468, 0.9167, 0.9574, 0.8333, 0.9574, 0.8333, 0.9468, 0.9167, 0.9574, 0.9167, 0.9681, 0.8333, 0.9681, 0.8333, 0.9574, 0.9167, 0.9681, 0.9167, 0.9787, 0.8333, 0.9787, 0.8333, 0.9681, 0.9167, 0.9787, 0.9167, 0.9894, 0.8333, 0.9894, 0.8333, 0.9787, 1.0, 0.5, 1.0, 0.5106, 0.9167, 0.5106, 0.9167, 0.5, 1.0, 0.5106, 1.0, 0.5213, 0.9167, 0.5213, 0.9167, 0.5106, 1.0, 0.5213, 1.0, 0.5319, 0.9167, 0.5319, 0.9167, 0.5213, 1.0, 0.5319, 1.0, 0.5426, 0.9167, 0.5426, 0.9167, 0.5319, 1.0, 0.5426, 1.0, 0.5532, 0.9167, 0.5532, 0.9167, 0.5426, 1.0, 0.5532, 1.0, 0.5638, 0.9167, 0.5638, 0.9167, 0.5532, 1.0, 0.5638, 1.0, 0.5745, 0.9167, 0.5745, 0.9167, 0.5638, 1.0, 0.5745, 1.0, 0.5851, 0.9167, 0.5851, 0.9167, 0.5745, 1.0, 0.5851, 1.0, 0.5957, 0.9167, 0.5957, 0.9167, 0.5851, 1.0, 0.5957, 1.0, 0.6064, 0.9167, 0.6064, 0.9167, 0.5957, 1.0, 0.6064, 1.0, 0.617, 0.9167, 0.617, 0.9167, 0.6064, 1.0, 0.617, 1.0, 0.6277, 0.9167, 0.6277, 0.9167, 0.617, 1.0, 0.6277, 1.0, 0.6383, 0.9167, 0.6383, 0.9167, 0.6277, 1.0, 0.6383, 1.0, 0.6489, 0.9167, 0.6489, 0.9167, 0.6383, 1.0, 0.6489, 1.0, 0.6596, 0.9167, 0.6596, 0.9167, 0.6489, 1.0, 0.6596, 1.0, 0.6702, 0.9167, 0.6702, 0.9167, 0.6596, 1.0, 0.6702, 1.0, 0.6809, 0.9167, 0.6809, 0.9167, 0.6702, 1.0, 0.6809, 1.0, 0.6915, 0.9167, 0.6915, 0.9167, 0.6809, 1.0, 0.6915, 1.0, 0.7021, 0.9167, 0.7021, 0.9167, 0.6915, 1.0, 0.7021, 1.0, 0.7128, 0.9167, 0.7128, 0.9167, 0.7021, 1.0, 0.7128, 1.0, 0.7234, 0.9167, 0.7234, 0.9167, 0.7128, 1.0, 0.7234, 1.0, 0.734, 0.9167, 0.734, 0.9167, 0.7234, 1.0, 0.734, 1.0, 0.7447, 0.9167, 0.7447, 0.9167, 0.734, 1.0, 0.7447, 1.0, 0.7553, 0.9167, 0.7553, 0.9167, 0.7447, 1.0, 0.7553, 1.0, 0.766, 0.9167, 0.766, 0.9167, 0.7553, 1.0, 0.766, 1.0, 0.7766, 0.9167, 0.7766, 0.9167, 0.766, 1.0, 0.7766, 1.0, 0.7872, 0.9167, 0.7872, 0.9167, 0.7766, 1.0, 0.7872, 1.0, 0.7979, 0.9167, 0.7979, 0.9167, 0.7872, 1.0, 0.7979, 1.0, 0.8085, 0.9167, 0.8085, 0.9167, 0.7979, 1.0, 0.8085, 1.0, 0.8191, 0.9167, 0.8191, 0.9167, 0.8085, 1.0, 0.8191, 1.0, 0.8298, 0.9167, 0.8298, 0.9167, 0.8191, 1.0, 0.8298, 1.0, 0.8404, 0.9167, 0.8404, 0.9167, 0.8298, 1.0, 0.8404, 1.0, 0.8511, 0.9167, 0.8511, 0.9167, 0.8404, 1.0, 0.8511, 1.0, 0.8617, 0.9167, 0.8617, 0.9167, 0.8511, 1.0, 0.8617, 1.0, 0.8723, 0.9167, 0.8723, 0.9167, 0.8617, 1.0, 0.8723, 1.0, 0.883, 0.9167, 0.883, 0.9167, 0.8723, 1.0, 0.883, 1.0, 0.8936, 0.9167, 0.8936, 0.9167, 0.883, 1.0, 0.8936, 1.0, 0.9043, 0.9167, 0.9043, 0.9167, 0.8936, 1.0, 0.9043, 1.0, 0.9149, 0.9167, 0.9149, 0.9167, 0.9043, 1.0, 0.9149, 1.0, 0.9255, 0.9167, 0.9255, 0.9167, 0.9149, 1.0, 0.9255, 1.0, 0.9362, 0.9167, 0.9362, 0.9167, 0.9255, 1.0, 0.9362, 1.0, 0.9468, 0.9167, 0.9468, 0.9167, 0.9362, 1.0, 0.9468, 1.0, 0.9574, 0.9167, 0.9574, 0.9167, 0.9468, 1.0, 0.9574, 1.0, 0.9681, 0.9167, 0.9681, 0.9167, 0.9574, 1.0, 0.9681, 1.0, 0.9787, 0.9167, 0.9787, 0.9167, 0.9681, 1.0, 0.9787, 1.0, 0.9894, 0.9167, 0.9894, 0.9167, 0.9787])
me_cylinder.materials.append(mat_material_001)
me_cylinder.use_remesh_fix_poles = True
me_cylinder.use_remesh_preserve_attributes = False
me_cylinder.use_mirror_vertex_groups = False
me_cylinder.update()
me_icosphere_001 = bpy.data.meshes.new('Icosphere.001')
me_icosphere_001.from_pydata([(0.0, 0.0, -1.0), (0.7236, -0.5257, -0.4472), (-0.2764, -0.8506, -0.4472), (-0.8944, 0.0, -0.4472), (-0.2764, 0.8506, -0.4472), (0.7236, 0.5257, -0.4472), (0.2764, -0.8506, 0.4472), (-0.7236, -0.5257, 0.4472), (-0.7236, 0.5257, 0.4472), (0.2764, 0.8506, 0.4472), (0.8944, 0.0, 0.4472), (0.0, 0.0, 1.0)], [], [(0, 1, 2), (1, 0, 5), (0, 2, 3), (0, 3, 4), (0, 4, 5), (1, 5, 10), (2, 1, 6), (3, 2, 7), (4, 3, 8), (5, 4, 9), (1, 10, 6), (2, 6, 7), (3, 7, 8), (4, 8, 9), (5, 9, 10), (6, 10, 11), (7, 6, 11), (8, 7, 11), (9, 8, 11), (10, 9, 11)])
_uv = me_icosphere_001.uv_layers.new(name='UVMap')
_uv.uv.foreach_set('vector', [0.8182, 0.0, 0.7273, 0.1575, 0.9091, 0.1575, 0.7273, 0.1575, 0.6364, 0.0, 0.5455, 0.1575, 0.09091, 0.0, 0.0, 0.1575, 0.1818, 0.1575, 0.2727, 0.0, 0.1818, 0.1575, 0.3636, 0.1575, 0.4545, 0.0, 0.3636, 0.1575, 0.5455, 0.1575, 0.7273, 0.1575, 0.5455, 0.1575, 0.6364, 0.3149, 0.9091, 0.1575, 0.7273, 0.1575, 0.8182, 0.3149, 0.1818, 0.1575, 0.0, 0.1575, 0.09091, 0.3149, 0.3636, 0.1575, 0.1818, 0.1575, 0.2727, 0.3149, 0.5455, 0.1575, 0.3636, 0.1575, 0.4545, 0.3149, 0.7273, 0.1575, 0.6364, 0.3149, 0.8182, 0.3149, 0.9091, 0.1575, 0.8182, 0.3149, 1.0, 0.3149, 0.1818, 0.1575, 0.09091, 0.3149, 0.2727, 0.3149, 0.3636, 0.1575, 0.2727, 0.3149, 0.4545, 0.3149, 0.5455, 0.1575, 0.4545, 0.3149, 0.6364, 0.3149, 0.8182, 0.3149, 0.6364, 0.3149, 0.7273, 0.4724, 1.0, 0.3149, 0.8182, 0.3149, 0.9091, 0.4724, 0.2727, 0.3149, 0.09091, 0.3149, 0.1818, 0.4724, 0.4545, 0.3149, 0.2727, 0.3149, 0.3636, 0.4724, 0.6364, 0.3149, 0.4545, 0.3149, 0.5455, 0.4724])
me_icosphere_001.use_remesh_fix_poles = True
me_icosphere_001.use_remesh_preserve_attributes = False
me_icosphere_001.use_mirror_vertex_groups = False
me_icosphere_001.update()

# ---- objects
ob_light = bpy.data.objects.new('Light', light_light)
ob_camera = bpy.data.objects.new('Camera', cam_camera)
ob_ripple = bpy.data.objects.new('ripple', me_cylinder)
ob_beam = bpy.data.objects.new('beam', None)
ob_icosphere = bpy.data.objects.new('Icosphere', me_icosphere_001)

# ---- transforms, parenting, visibility, modifiers, constraints
ob_light.location = (4.076, 1.005, 5.904)
ob_light.rotation_euler = (0.6503, 0.05522, 1.866)
ob_light.lock_rotations_4d = False
ob_light.empty_display_type = 'ARROWS'
ob_light.color = (0.0, 0.0, 0.0, 0.0)
ob_light.lineart.crease_threshold = 0.0
ob_camera.location = (0.6963, 11.04, 0.08362)
ob_camera.rotation_euler = (1.507, -0.0001676, -3.241)
ob_camera.lock_rotations_4d = False
ob_camera.empty_display_type = 'ARROWS'
ob_camera.color = (0.0, 0.0, 0.0, 0.0)
ob_camera.display_type = 'WIRE'
ob_camera.lineart.crease_threshold = 0.0
ob_ripple.location = (0.0, 0.0, 0.0)
ob_ripple.lineart.crease_threshold = 0.0
_m = ob_ripple.modifiers.new('Subdivision', 'SUBSURF')
_m.uv_smooth = 'PRESERVE_CORNERS'
_m.levels = 4
_m = ob_ripple.modifiers.new('Displace', 'DISPLACE')
_m.mid_level = 0.5538
_m.strength = 0.09
_m.texture_coords = 'OBJECT'
_m = ob_ripple.modifiers.new('ParticleSettings', 'PARTICLE_SYSTEM')
ob_beam.location = (0.0, 0.0, 0.0)
ob_beam.lineart.crease_threshold = 0.0
ob_icosphere.location = (0.0, 0.0, 0.0)
ob_icosphere.scale = (0.03745, 0.03745, 0.03745)
ob_icosphere.lineart.crease_threshold = 0.0

# ---- collection membership
col_collection.objects.link(ob_light)
col_collection.objects.link(ob_camera)
col_collection.objects.link(ob_ripple)
col_collection.objects.link(ob_beam)
col_collection.objects.link(ob_icosphere)

# ---- scene / render settings (as saved in the file)
scene.camera = ob_camera
scene.frame_start = 1; scene.frame_end = 250; scene.frame_set(17)
scene.render.engine = 'CYCLES'
scene.render.use_motion_blur = True
scene.cycles.use_denoising = False
scene.cycles.samples = 128
scene.cycles.sampling_pattern = 'TABULATED_SOBOL'
scene.cycles.use_adaptive_sampling = False
scene.cycles.use_light_tree = False
scene.view_settings.view_transform = 'Filmic'
bpy.context.view_layer.update()
